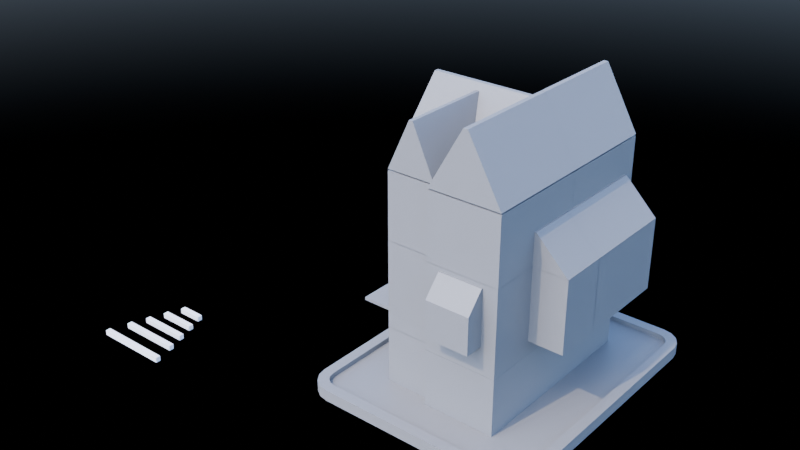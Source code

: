 # Source: 08_TimberBase.blend  (saved by Blender 4.2.66; exported with 4.5.12 LTS)
import bpy
from mathutils import Matrix  # noqa: F401  (used for matrix-valued properties, if any)

bpy.ops.wm.read_factory_settings(use_empty=True)
scene = bpy.context.scene
scene.name = 'Scene'

# ---- collections
col_modular_parts = bpy.data.collections.new('Modular Parts'); scene.collection.children.link(col_modular_parts)
col_woodenblocks = bpy.data.collections.new('WoodenBlocks'); col_modular_parts.children.link(col_woodenblocks)
col_collection = bpy.data.collections.new('Collection'); scene.collection.children.link(col_collection)

# ---- materials (node trees are filled in below, after node groups)
mat_material_004 = bpy.data.materials.new('Material.004')

# ---- material node trees
mat_material_004.use_nodes = True; mat_material_004.node_tree.nodes.clear()
_N = mat_material_004.node_tree.nodes; _L = mat_material_004.node_tree.links
n0 = _N.new('ShaderNodeBsdfPrincipled'); n0.name = 'Principled BSDF'; n0.location = (10, 300)
n0.inputs[0].default_value = (0.1838, 0.1838, 0.1838, 1.0)
n1 = _N.new('ShaderNodeOutputMaterial'); n1.name = 'Material Output'; n1.location = (300, 300)
_L.new(n0.outputs[0], n1.inputs[0])
n1.is_active_output = True

# ---- world
world_world = bpy.data.worlds.new('World'); scene.world = world_world
world_world.use_nodes = True; world_world.node_tree.nodes.clear()
_N = world_world.node_tree.nodes; _L = world_world.node_tree.links
n0 = _N.new('ShaderNodeOutputWorld'); n0.name = 'World Output'; n0.location = (300, 300)
n1 = _N.new('ShaderNodeTexSky'); n1.name = 'Sky Texture'; n1.location = (-65, 380)
n1.sun_size = 0.0
n1.sun_intensity = 0.05
n1.sun_elevation = 0.8727
n1.sun_rotation = 3.316
n1.air_density = 0.6134
n1.dust_density = 1.769
n1.ozone_density = 6.923
_L.new(n1.outputs[0], n0.inputs[0])
n0.is_active_output = True
world_world.color = (0.05088, 0.05088, 0.05088)
world_world.use_sun_shadow = False
world_world.sun_shadow_jitter_overblur = 0.0

# ---- meshes
me_cube_043 = bpy.data.meshes.new('Cube.043')
me_cube_043.from_pydata([(-1.0, -1.0, -1.0), (-1.0, -1.0, 1.0), (-1.0, 1.0, -1.0), (-1.0, 1.0, 1.0), (1.0, -1.0, -1.0), (1.0, -1.0, 1.0), (1.0, 1.0, -1.0), (1.0, 1.0, 1.0), (0.5, 1.0, -1.0), (0.0, 1.0, -1.0), (-0.5, 1.0, -1.0), (-0.5, 1.0, 1.0), (0.0, 1.0, 1.0), (0.5, 1.0, 1.0), (-0.5, -1.0, -1.0), (0.0, -1.0, -1.0), (0.5, -1.0, -1.0), (0.5, -1.0, 1.0), (0.0, -1.0, 1.0), (-0.5, -1.0, 1.0)], [], [(0, 1, 3, 2), (8, 13, 7, 6), (6, 7, 5, 4), (14, 19, 1, 0), (8, 6, 4, 16), (11, 3, 1, 19), (7, 13, 17, 5), (13, 12, 18, 17), (12, 11, 19, 18), (2, 10, 14, 0), (10, 9, 15, 14), (9, 8, 16, 15), (4, 5, 17, 16), (16, 17, 18, 15), (15, 18, 19, 14), (2, 3, 11, 10), (10, 11, 12, 9), (9, 12, 13, 8)])
_uv = me_cube_043.uv_layers.new(name='UVMap')
_uv.uv.foreach_set('vector', [0.375, 0.0, 0.625, 0.0, 0.625, 0.25, 0.375, 0.25, 0.375, 0.4375, 0.625, 0.4375, 0.625, 0.5, 0.375, 0.5, 0.375, 0.5, 0.625, 0.5, 0.625, 0.75, 0.375, 0.75, 0.375, 0.9375, 0.625, 0.9375, 0.625, 1.0, 0.375, 1.0, 0.3125, 0.5, 0.375, 0.5, 0.375, 0.75, 0.3125, 0.75, 0.8125, 0.5, 0.875, 0.5, 0.875, 0.75, 0.8125, 0.75, 0.625, 0.5, 0.6875, 0.5, 0.6875, 0.75, 0.625, 0.75, 0.6875, 0.5, 0.75, 0.5, 0.75, 0.75, 0.6875, 0.75, 0.75, 0.5, 0.8125, 0.5, 0.8125, 0.75, 0.75, 0.75, 0.125, 0.5, 0.1875, 0.5, 0.1875, 0.75, 0.125, 0.75, 0.1875, 0.5, 0.25, 0.5, 0.25, 0.75, 0.1875, 0.75, 0.25, 0.5, 0.3125, 0.5, 0.3125, 0.75, 0.25, 0.75, 0.375, 0.75, 0.625, 0.75, 0.625, 0.8125, 0.375, 0.8125, 0.375, 0.8125, 0.625, 0.8125, 0.625, 0.875, 0.375, 0.875, 0.375, 0.875, 0.625, 0.875, 0.625, 0.9375, 0.375, 0.9375, 0.375, 0.25, 0.625, 0.25, 0.625, 0.3125, 0.375, 0.3125, 0.375, 0.3125, 0.625, 0.3125, 0.625, 0.375, 0.375, 0.375, 0.375, 0.375, 0.625, 0.375, 0.625, 0.4375, 0.375, 0.4375])
me_cube_043.update()
me_cube = bpy.data.meshes.new('Cube')
me_cube.from_pydata([(-1.0, -1.0, -1.0), (-1.0, -1.0, 1.0), (-1.0, 1.0, -1.0), (-1.0, 1.0, 1.0), (1.0, -1.0, -1.0), (1.0, -1.0, 1.0), (1.0, 1.0, -1.0), (1.0, 1.0, 1.0), (0.3349, 1.0, -1.0), (-0.3317, 1.0, -1.0), (-0.3317, 1.0, 1.0), (0.3349, 1.0, 1.0), (-0.3317, -1.0, -1.0), (0.3349, -1.0, -1.0), (0.3349, -1.0, 1.0), (-0.3317, -1.0, 1.0)], [], [(0, 1, 3, 2), (8, 11, 7, 6), (6, 7, 5, 4), (12, 15, 1, 0), (8, 6, 4, 13), (10, 3, 1, 15), (7, 11, 14, 5), (11, 10, 15, 14), (2, 9, 12, 0), (9, 8, 13, 12), (4, 5, 14, 13), (13, 14, 15, 12), (2, 3, 10, 9), (9, 10, 11, 8)])
_uv = me_cube.uv_layers.new(name='UVMap')
_uv.uv.foreach_set('vector', [0.375, 0.0, 0.625, 0.0, 0.625, 0.25, 0.375, 0.25, 0.375, 0.4169, 0.625, 0.4169, 0.625, 0.5, 0.375, 0.5, 0.375, 0.5, 0.625, 0.5, 0.625, 0.75, 0.375, 0.75, 0.375, 0.9165, 0.625, 0.9165, 0.625, 1.0, 0.375, 1.0, 0.2919, 0.5, 0.375, 0.5, 0.375, 0.75, 0.2919, 0.75, 0.7915, 0.5, 0.875, 0.5, 0.875, 0.75, 0.7915, 0.75, 0.625, 0.5, 0.7081, 0.5, 0.7081, 0.75, 0.625, 0.75, 0.7081, 0.5, 0.7915, 0.5, 0.7915, 0.75, 0.7081, 0.75, 0.125, 0.5, 0.2085, 0.5, 0.2085, 0.75, 0.125, 0.75, 0.2085, 0.5, 0.2919, 0.5, 0.2919, 0.75, 0.2085, 0.75, 0.375, 0.75, 0.625, 0.75, 0.625, 0.8331, 0.375, 0.8331, 0.375, 0.8331, 0.625, 0.8331, 0.625, 0.9165, 0.375, 0.9165, 0.375, 0.25, 0.625, 0.25, 0.625, 0.3335, 0.375, 0.3335, 0.375, 0.3335, 0.625, 0.3335, 0.625, 0.4169, 0.375, 0.4169])
me_cube.update()
me_cube_045 = bpy.data.meshes.new('Cube.045')
me_cube_045.from_pydata([(-1.0, -1.0, -1.0), (-1.0, -1.0, 1.0), (-1.0, 1.0, -1.0), (-1.0, 1.0, 1.0), (1.0, -1.0, -1.0), (1.0, -1.0, 1.0), (1.0, 1.0, -1.0), (1.0, 1.0, 1.0), (0.7143, 1.0, -1.0), (0.4286, 1.0, -1.0), (0.1429, 1.0, -1.0), (-0.1429, 1.0, -1.0), (-0.4286, 1.0, -1.0), (-0.7143, 1.0, -1.0), (-0.7143, 1.0, 1.0), (-0.4286, 1.0, 1.0), (-0.1429, 1.0, 1.0), (0.1429, 1.0, 1.0), (0.4286, 1.0, 1.0), (0.7143, 1.0, 1.0), (-0.7143, -1.0, -1.0), (-0.4286, -1.0, -1.0), (-0.1429, -1.0, -1.0), (0.1429, -1.0, -1.0), (0.4286, -1.0, -1.0), (0.7143, -1.0, -1.0), (0.7143, -1.0, 1.0), (0.4286, -1.0, 1.0), (0.1429, -1.0, 1.0), (-0.1429, -1.0, 1.0), (-0.4286, -1.0, 1.0), (-0.7143, -1.0, 1.0)], [], [(0, 1, 3, 2), (8, 19, 7, 6), (6, 7, 5, 4), (20, 31, 1, 0), (8, 6, 4, 25), (14, 3, 1, 31), (7, 19, 26, 5), (19, 18, 27, 26), (18, 17, 28, 27), (17, 16, 29, 28), (16, 15, 30, 29), (15, 14, 31, 30), (2, 13, 20, 0), (13, 12, 21, 20), (12, 11, 22, 21), (11, 10, 23, 22), (10, 9, 24, 23), (9, 8, 25, 24), (4, 5, 26, 25), (25, 26, 27, 24), (24, 27, 28, 23), (23, 28, 29, 22), (22, 29, 30, 21), (21, 30, 31, 20), (2, 3, 14, 13), (13, 14, 15, 12), (12, 15, 16, 11), (11, 16, 17, 10), (10, 17, 18, 9), (9, 18, 19, 8)])
_uv = me_cube_045.uv_layers.new(name='UVMap')
_uv.uv.foreach_set('vector', [0.375, 0.0, 0.625, 0.0, 0.625, 0.25, 0.375, 0.25, 0.375, 0.4643, 0.625, 0.4643, 0.625, 0.5, 0.375, 0.5, 0.375, 0.5, 0.625, 0.5, 0.625, 0.75, 0.375, 0.75, 0.375, 0.9643, 0.625, 0.9643, 0.625, 1.0, 0.375, 1.0, 0.3393, 0.5, 0.375, 0.5, 0.375, 0.75, 0.3393, 0.75, 0.8393, 0.5, 0.875, 0.5, 0.875, 0.75, 0.8393, 0.75, 0.625, 0.5, 0.6607, 0.5, 0.6607, 0.75, 0.625, 0.75, 0.6607, 0.5, 0.6964, 0.5, 0.6964, 0.75, 0.6607, 0.75, 0.6964, 0.5, 0.7321, 0.5, 0.7321, 0.75, 0.6964, 0.75, 0.7321, 0.5, 0.7679, 0.5, 0.7679, 0.75, 0.7321, 0.75, 0.7679, 0.5, 0.8036, 0.5, 0.8036, 0.75, 0.7679, 0.75, 0.8036, 0.5, 0.8393, 0.5, 0.8393, 0.75, 0.8036, 0.75, 0.125, 0.5, 0.1607, 0.5, 0.1607, 0.75, 0.125, 0.75, 0.1607, 0.5, 0.1964, 0.5, 0.1964, 0.75, 0.1607, 0.75, 0.1964, 0.5, 0.2321, 0.5, 0.2321, 0.75, 0.1964, 0.75, 0.2321, 0.5, 0.2679, 0.5, 0.2679, 0.75, 0.2321, 0.75, 0.2679, 0.5, 0.3036, 0.5, 0.3036, 0.75, 0.2679, 0.75, 0.3036, 0.5, 0.3393, 0.5, 0.3393, 0.75, 0.3036, 0.75, 0.375, 0.75, 0.625, 0.75, 0.625, 0.7857, 0.375, 0.7857, 0.375, 0.7857, 0.625, 0.7857, 0.625, 0.8214, 0.375, 0.8214, 0.375, 0.8214, 0.625, 0.8214, 0.625, 0.8571, 0.375, 0.8571, 0.375, 0.8571, 0.625, 0.8571, 0.625, 0.8929, 0.375, 0.8929, 0.375, 0.8929, 0.625, 0.8929, 0.625, 0.9286, 0.375, 0.9286, 0.375, 0.9286, 0.625, 0.9286, 0.625, 0.9643, 0.375, 0.9643, 0.375, 0.25, 0.625, 0.25, 0.625, 0.2857, 0.375, 0.2857, 0.375, 0.2857, 0.625, 0.2857, 0.625, 0.3214, 0.375, 0.3214, 0.375, 0.3214, 0.625, 0.3214, 0.625, 0.3571, 0.375, 0.3571, 0.375, 0.3571, 0.625, 0.3571, 0.625, 0.3929, 0.375, 0.3929, 0.375, 0.3929, 0.625, 0.3929, 0.625, 0.4286, 0.375, 0.4286, 0.375, 0.4286, 0.625, 0.4286, 0.625, 0.4643, 0.375, 0.4643])
me_cube_045.update()
me_cube_044 = bpy.data.meshes.new('Cube.044')
me_cube_044.from_pydata([(-1.0, -1.0, -1.0), (-1.0, -1.0, 1.0), (-1.0, 1.0, -1.0), (-1.0, 1.0, 1.0), (1.0, -1.0, -1.0), (1.0, -1.0, 1.0), (1.0, 1.0, -1.0), (1.0, 1.0, 1.0), (0.6667, 1.0, -1.0), (0.3333, 1.0, -1.0), (-2.98e-08, 1.0, -1.0), (-0.3333, 1.0, -1.0), (-0.6667, 1.0, -1.0), (-0.6667, 1.0, 1.0), (-0.3333, 1.0, 1.0), (2.98e-08, 1.0, 1.0), (0.3333, 1.0, 1.0), (0.6667, 1.0, 1.0), (-0.6667, -1.0, -1.0), (-0.3333, -1.0, -1.0), (2.98e-08, -1.0, -1.0), (0.3333, -1.0, -1.0), (0.6667, -1.0, -1.0), (0.6667, -1.0, 1.0), (0.3333, -1.0, 1.0), (-2.98e-08, -1.0, 1.0), (-0.3333, -1.0, 1.0), (-0.6667, -1.0, 1.0)], [], [(0, 1, 3, 2), (8, 17, 7, 6), (6, 7, 5, 4), (18, 27, 1, 0), (8, 6, 4, 22), (13, 3, 1, 27), (7, 17, 23, 5), (17, 16, 24, 23), (16, 15, 25, 24), (15, 14, 26, 25), (14, 13, 27, 26), (2, 12, 18, 0), (12, 11, 19, 18), (11, 10, 20, 19), (10, 9, 21, 20), (9, 8, 22, 21), (4, 5, 23, 22), (22, 23, 24, 21), (21, 24, 25, 20), (20, 25, 26, 19), (19, 26, 27, 18), (2, 3, 13, 12), (12, 13, 14, 11), (11, 14, 15, 10), (10, 15, 16, 9), (9, 16, 17, 8)])
_uv = me_cube_044.uv_layers.new(name='UVMap')
_uv.uv.foreach_set('vector', [0.375, 0.0, 0.625, 0.0, 0.625, 0.25, 0.375, 0.25, 0.375, 0.4583, 0.625, 0.4583, 0.625, 0.5, 0.375, 0.5, 0.375, 0.5, 0.625, 0.5, 0.625, 0.75, 0.375, 0.75, 0.375, 0.9583, 0.625, 0.9583, 0.625, 1.0, 0.375, 1.0, 0.3333, 0.5, 0.375, 0.5, 0.375, 0.75, 0.3333, 0.75, 0.8333, 0.5, 0.875, 0.5, 0.875, 0.75, 0.8333, 0.75, 0.625, 0.5, 0.6667, 0.5, 0.6667, 0.75, 0.625, 0.75, 0.6667, 0.5, 0.7083, 0.5, 0.7083, 0.75, 0.6667, 0.75, 0.7083, 0.5, 0.75, 0.5, 0.75, 0.75, 0.7083, 0.75, 0.75, 0.5, 0.7917, 0.5, 0.7917, 0.75, 0.75, 0.75, 0.7917, 0.5, 0.8333, 0.5, 0.8333, 0.75, 0.7917, 0.75, 0.125, 0.5, 0.1667, 0.5, 0.1667, 0.75, 0.125, 0.75, 0.1667, 0.5, 0.2083, 0.5, 0.2083, 0.75, 0.1667, 0.75, 0.2083, 0.5, 0.25, 0.5, 0.25, 0.75, 0.2083, 0.75, 0.25, 0.5, 0.2917, 0.5, 0.2917, 0.75, 0.25, 0.75, 0.2917, 0.5, 0.3333, 0.5, 0.3333, 0.75, 0.2917, 0.75, 0.375, 0.75, 0.625, 0.75, 0.625, 0.7917, 0.375, 0.7917, 0.375, 0.7917, 0.625, 0.7917, 0.625, 0.8333, 0.375, 0.8333, 0.375, 0.8333, 0.625, 0.8333, 0.625, 0.875, 0.375, 0.875, 0.375, 0.875, 0.625, 0.875, 0.625, 0.9167, 0.375, 0.9167, 0.375, 0.9167, 0.625, 0.9167, 0.625, 0.9583, 0.375, 0.9583, 0.375, 0.25, 0.625, 0.25, 0.625, 0.2917, 0.375, 0.2917, 0.375, 0.2917, 0.625, 0.2917, 0.625, 0.3333, 0.375, 0.3333, 0.375, 0.3333, 0.625, 0.3333, 0.625, 0.375, 0.375, 0.375, 0.375, 0.375, 0.625, 0.375, 0.625, 0.4167, 0.375, 0.4167, 0.375, 0.4167, 0.625, 0.4167, 0.625, 0.4583, 0.375, 0.4583])
me_cube_044.update()
me_cube_046 = bpy.data.meshes.new('Cube.046')
me_cube_046.from_pydata([(-1.0, -1.0, -1.0), (-1.0, -1.0, 1.0), (-1.0, 1.0, -1.0), (-1.0, 1.0, 1.0), (1.0, -1.0, -1.0), (1.0, -1.0, 1.0), (1.0, 1.0, -1.0), (1.0, 1.0, 1.0), (0.8, 1.0, -1.0), (0.6, 1.0, -1.0), (0.4, 1.0, -1.0), (0.2, 1.0, -1.0), (0.0, 1.0, -1.0), (-0.2, 1.0, -1.0), (-0.4, 1.0, -1.0), (-0.6, 1.0, -1.0), (-0.8, 1.0, -1.0), (-0.8, 1.0, 1.0), (-0.6, 1.0, 1.0), (-0.4, 1.0, 1.0), (-0.2, 1.0, 1.0), (0.0, 1.0, 1.0), (0.2, 1.0, 1.0), (0.4, 1.0, 1.0), (0.6, 1.0, 1.0), (0.8, 1.0, 1.0), (-0.8, -1.0, -1.0), (-0.6, -1.0, -1.0), (-0.4, -1.0, -1.0), (-0.2, -1.0, -1.0), (0.0, -1.0, -1.0), (0.2, -1.0, -1.0), (0.4, -1.0, -1.0), (0.6, -1.0, -1.0), (0.8, -1.0, -1.0), (0.8, -1.0, 1.0), (0.6, -1.0, 1.0), (0.4, -1.0, 1.0), (0.2, -1.0, 1.0), (0.0, -1.0, 1.0), (-0.2, -1.0, 1.0), (-0.4, -1.0, 1.0), (-0.6, -1.0, 1.0), (-0.8, -1.0, 1.0)], [], [(0, 1, 3, 2), (8, 25, 7, 6), (6, 7, 5, 4), (26, 43, 1, 0), (8, 6, 4, 34), (17, 3, 1, 43), (7, 25, 35, 5), (25, 24, 36, 35), (24, 23, 37, 36), (23, 22, 38, 37), (22, 21, 39, 38), (21, 20, 40, 39), (20, 19, 41, 40), (19, 18, 42, 41), (18, 17, 43, 42), (2, 16, 26, 0), (16, 15, 27, 26), (15, 14, 28, 27), (14, 13, 29, 28), (13, 12, 30, 29), (12, 11, 31, 30), (11, 10, 32, 31), (10, 9, 33, 32), (9, 8, 34, 33), (4, 5, 35, 34), (34, 35, 36, 33), (33, 36, 37, 32), (32, 37, 38, 31), (31, 38, 39, 30), (30, 39, 40, 29), (29, 40, 41, 28), (28, 41, 42, 27), (27, 42, 43, 26), (2, 3, 17, 16), (16, 17, 18, 15), (15, 18, 19, 14), (14, 19, 20, 13), (13, 20, 21, 12), (12, 21, 22, 11), (11, 22, 23, 10), (10, 23, 24, 9), (9, 24, 25, 8)])
_uv = me_cube_046.uv_layers.new(name='UVMap')
_uv.uv.foreach_set('vector', [0.375, 0.0, 0.625, 0.0, 0.625, 0.25, 0.375, 0.25, 0.375, 0.475, 0.625, 0.475, 0.625, 0.5, 0.375, 0.5, 0.375, 0.5, 0.625, 0.5, 0.625, 0.75, 0.375, 0.75, 0.375, 0.975, 0.625, 0.975, 0.625, 1.0, 0.375, 1.0, 0.35, 0.5, 0.375, 0.5, 0.375, 0.75, 0.35, 0.75, 0.85, 0.5, 0.875, 0.5, 0.875, 0.75, 0.85, 0.75, 0.625, 0.5, 0.65, 0.5, 0.65, 0.75, 0.625, 0.75, 0.65, 0.5, 0.675, 0.5, 0.675, 0.75, 0.65, 0.75, 0.675, 0.5, 0.7, 0.5, 0.7, 0.75, 0.675, 0.75, 0.7, 0.5, 0.725, 0.5, 0.725, 0.75, 0.7, 0.75, 0.725, 0.5, 0.75, 0.5, 0.75, 0.75, 0.725, 0.75, 0.75, 0.5, 0.775, 0.5, 0.775, 0.75, 0.75, 0.75, 0.775, 0.5, 0.8, 0.5, 0.8, 0.75, 0.775, 0.75, 0.8, 0.5, 0.825, 0.5, 0.825, 0.75, 0.8, 0.75, 0.825, 0.5, 0.85, 0.5, 0.85, 0.75, 0.825, 0.75, 0.125, 0.5, 0.15, 0.5, 0.15, 0.75, 0.125, 0.75, 0.15, 0.5, 0.175, 0.5, 0.175, 0.75, 0.15, 0.75, 0.175, 0.5, 0.2, 0.5, 0.2, 0.75, 0.175, 0.75, 0.2, 0.5, 0.225, 0.5, 0.225, 0.75, 0.2, 0.75, 0.225, 0.5, 0.25, 0.5, 0.25, 0.75, 0.225, 0.75, 0.25, 0.5, 0.275, 0.5, 0.275, 0.75, 0.25, 0.75, 0.275, 0.5, 0.3, 0.5, 0.3, 0.75, 0.275, 0.75, 0.3, 0.5, 0.325, 0.5, 0.325, 0.75, 0.3, 0.75, 0.325, 0.5, 0.35, 0.5, 0.35, 0.75, 0.325, 0.75, 0.375, 0.75, 0.625, 0.75, 0.625, 0.775, 0.375, 0.775, 0.375, 0.775, 0.625, 0.775, 0.625, 0.8, 0.375, 0.8, 0.375, 0.8, 0.625, 0.8, 0.625, 0.825, 0.375, 0.825, 0.375, 0.825, 0.625, 0.825, 0.625, 0.85, 0.375, 0.85, 0.375, 0.85, 0.625, 0.85, 0.625, 0.875, 0.375, 0.875, 0.375, 0.875, 0.625, 0.875, 0.625, 0.9, 0.375, 0.9, 0.375, 0.9, 0.625, 0.9, 0.625, 0.925, 0.375, 0.925, 0.375, 0.925, 0.625, 0.925, 0.625, 0.95, 0.375, 0.95, 0.375, 0.95, 0.625, 0.95, 0.625, 0.975, 0.375, 0.975, 0.375, 0.25, 0.625, 0.25, 0.625, 0.275, 0.375, 0.275, 0.375, 0.275, 0.625, 0.275, 0.625, 0.3, 0.375, 0.3, 0.375, 0.3, 0.625, 0.3, 0.625, 0.325, 0.375, 0.325, 0.375, 0.325, 0.625, 0.325, 0.625, 0.35, 0.375, 0.35, 0.375, 0.35, 0.625, 0.35, 0.625, 0.375, 0.375, 0.375, 0.375, 0.375, 0.625, 0.375, 0.625, 0.4, 0.375, 0.4, 0.375, 0.4, 0.625, 0.4, 0.625, 0.425, 0.375, 0.425, 0.375, 0.425, 0.625, 0.425, 0.625, 0.45, 0.375, 0.45, 0.375, 0.45, 0.625, 0.45, 0.625, 0.475, 0.375, 0.475])
me_cube_046.update()
me_cube_001 = bpy.data.meshes.new('Cube.001')
me_cube_001.from_pydata([(-1.0, -1.0, -1.195), (-1.0, -1.0, 1.195), (-1.0, 1.0, -1.195), (-1.0, 1.0, 1.195), (1.0, -1.0, -1.195), (1.0, -1.0, 1.195), (1.0, 1.0, -1.195), (1.0, 1.0, 1.195)], [], [(0, 1, 3, 2), (2, 3, 7, 6), (6, 7, 5, 4), (4, 5, 1, 0), (2, 6, 4, 0), (7, 3, 1, 5)])
_uv = me_cube_001.uv_layers.new(name='UVMap')
_uv.uv.foreach_set('vector', [0.375, 0.0, 0.625, 0.0, 0.625, 0.25, 0.375, 0.25, 0.375, 0.25, 0.625, 0.25, 0.625, 0.5, 0.375, 0.5, 0.375, 0.5, 0.625, 0.5, 0.625, 0.75, 0.375, 0.75, 0.375, 0.75, 0.625, 0.75, 0.625, 1.0, 0.375, 1.0, 0.125, 0.5, 0.375, 0.5, 0.375, 0.75, 0.125, 0.75, 0.625, 0.5, 0.875, 0.5, 0.875, 0.75, 0.625, 0.75])
me_cube_001.materials.append(mat_material_004)
me_cube_001.update()
me_cube_002 = bpy.data.meshes.new('Cube.002')
me_cube_002.from_pydata([(-1.495, -1.0, -1.193), (-1.495, -1.0, 1.193), (-1.495, 1.0, -1.193), (-1.495, 1.0, 1.193), (1.495, -1.0, -1.193), (1.495, -1.0, 1.193), (1.495, 1.0, -1.193), (1.495, 1.0, 1.193)], [], [(0, 1, 3, 2), (2, 3, 7, 6), (6, 7, 5, 4), (4, 5, 1, 0), (2, 6, 4, 0), (1, 5, 7, 3)])
_uv = me_cube_002.uv_layers.new(name='UVMap')
_uv.uv.foreach_set('vector', [0.375, 0.0, 0.625, 0.0, 0.625, 0.25, 0.375, 0.25, 0.375, 0.25, 0.625, 0.25, 0.625, 0.5, 0.375, 0.5, 0.375, 0.5, 0.625, 0.5, 0.625, 0.75, 0.375, 0.75, 0.375, 0.75, 0.625, 0.75, 0.625, 1.0, 0.375, 1.0, 0.125, 0.5, 0.375, 0.5, 0.375, 0.75, 0.125, 0.75, 0.625, 1.0, 0.625, 0.75, 0.625, 0.5, 0.625, 0.25])
me_cube_002.materials.append(mat_material_004)
me_cube_002.update()
me_cube_003 = bpy.data.meshes.new('Cube.003')
me_cube_003.from_pydata([(-1.495, -1.0, -1.187), (-1.495, -1.0, 1.196), (-1.495, 1.0, -1.197), (-1.495, 1.0, 1.189), (1.495, -1.0, -1.187), (1.495, -1.0, 1.196), (1.495, 1.0, -1.197), (1.495, 1.0, 1.189)], [], [(0, 1, 3, 2), (2, 3, 7, 6), (6, 7, 5, 4), (1, 5, 7, 3), (2, 6, 4, 0), (0, 4, 5, 1)])
_uv = me_cube_003.uv_layers.new(name='UVMap')
_uv.uv.foreach_set('vector', [0.375, 0.0, 0.625, 0.0, 0.625, 0.25, 0.375, 0.25, 0.375, 0.25, 0.625, 0.25, 0.625, 0.5, 0.375, 0.5, 0.375, 0.5, 0.625, 0.5, 0.625, 0.75, 0.375, 0.75, 0.625, 0.0, 0.625, 0.75, 0.625, 0.5, 0.625, 0.25, 0.125, 0.5, 0.375, 0.5, 0.375, 0.75, 0.125, 0.75, 0.125, 0.75, 0.375, 0.75, 0.625, 0.75, 0.625, 0.0])
me_cube_003.materials.append(mat_material_004)
me_cube_003.update()
me_cube_004 = bpy.data.meshes.new('Cube.004')
me_cube_004.from_pydata([(-1.495, -1.0, -1.192), (-1.495, -1.0, 1.197), (-1.495, 1.0, -1.194), (-1.495, 1.0, 1.197), (1.495, -1.0, -1.192), (1.495, -1.0, 1.189), (1.495, 1.0, -1.194), (1.495, 1.0, 1.189)], [], [(0, 1, 3, 2), (2, 3, 7, 6), (6, 7, 5, 4), (2, 6, 4, 0), (1, 5, 7, 3), (0, 4, 5, 1)])
_uv = me_cube_004.uv_layers.new(name='UVMap')
_uv.uv.foreach_set('vector', [0.375, 0.0, 0.625, 0.0, 0.625, 0.25, 0.375, 0.25, 0.375, 0.25, 0.625, 0.25, 0.625, 0.5, 0.375, 0.5, 0.375, 0.5, 0.625, 0.5, 0.625, 0.75, 0.375, 0.75, 0.125, 0.5, 0.375, 0.5, 0.375, 0.75, 0.125, 0.75, 0.625, 0.0, 0.625, 0.75, 0.625, 0.5, 0.625, 0.25, 0.125, 0.75, 0.375, 0.75, 0.625, 0.75, 0.625, 0.0])
me_cube_004.materials.append(mat_material_004)
me_cube_004.update()
me_cube_005 = bpy.data.meshes.new('Cube.005')
me_cube_005.from_pydata([(-1.495, -1.0, -1.193), (-1.495, -1.0, 1.197), (-1.495, 1.0, -1.193), (-1.495, 1.0, 1.197), (1.495, -1.0, -1.193), (1.495, -1.0, 1.19), (1.495, 1.0, -1.193), (1.495, 1.0, 1.19)], [], [(0, 1, 3, 2), (2, 3, 7, 6), (6, 7, 5, 4), (4, 5, 1, 0), (2, 6, 4, 0), (1, 5, 7, 3)])
_uv = me_cube_005.uv_layers.new(name='UVMap')
_uv.uv.foreach_set('vector', [0.375, 0.0, 0.625, 0.0, 0.625, 0.25, 0.375, 0.25, 0.375, 0.25, 0.625, 0.25, 0.625, 0.5, 0.375, 0.5, 0.375, 0.5, 0.625, 0.5, 0.625, 0.75, 0.375, 0.75, 0.375, 0.75, 0.625, 0.75, 0.625, 1.0, 0.375, 1.0, 0.125, 0.5, 0.375, 0.5, 0.375, 0.75, 0.125, 0.75, 0.625, 1.0, 0.625, 0.75, 0.625, 0.5, 0.625, 0.25])
me_cube_005.materials.append(mat_material_004)
me_cube_005.update()
me_cube_006 = bpy.data.meshes.new('Cube.006')
me_cube_006.from_pydata([(-1.993, -1.0, -0.8967), (-1.993, -1.0, 1.486), (-1.993, 1.0, -0.8956), (-1.993, 1.0, 1.486), (0.9965, -1.0, -0.8967), (0.9965, 1.0, -0.8967), (0.9965, -1.0, -0.8897), (0.9965, -1.0, 1.493), (0.9965, 1.0, -0.8897), (0.9965, 1.0, 1.493), (0.9965, 1.0, -0.2975), (0.9965, -1.0, -0.2975)], [(6, 11), (8, 10)], [(0, 1, 3, 2), (2, 3, 9, 8), (0, 6, 7, 1), (2, 5, 4, 0), (1, 7, 9, 3), (8, 9, 7, 6)])
_uv = me_cube_006.uv_layers.new(name='UVMap')
_uv.uv.foreach_set('vector', [0.375, 0.0, 0.625, 0.0, 0.625, 0.25, 0.375, 0.25, 0.375, 0.25, 0.625, 0.25, 0.0, 0.0, 0.0, 0.0, 0.375, 0.0, 0.0, 0.0, 0.0, 0.0, 0.625, 0.0, 0.125, 0.5, 0.375, 0.5, 0.375, 0.75, 0.125, 0.75, 0.625, 0.0, 0.0, 0.0, 0.0, 0.0, 0.625, 0.25, 0.0, 0.0, 0.0, 0.0, 0.0, 0.0, 0.0, 0.0])
me_cube_006.materials.append(mat_material_004)
me_cube_006.update()
me_cube_007 = bpy.data.meshes.new('Cube.007')
me_cube_007.from_pydata([(-1.198, -0.8, -1.019), (-1.198, -0.8, 1.374), (-1.198, 1.2, -1.009), (-1.198, 1.2, 1.374), (1.797, -0.8, -1.019), (1.797, -0.8, 1.374), (1.797, 1.2, -1.019), (1.797, 1.2, 1.374), (-1.198, -0.8, -1.012), (-1.198, -0.8, -0.4195)], [(9, 8)], [(0, 1, 3, 2), (2, 3, 7, 6), (4, 5, 1, 0), (2, 6, 4, 0), (6, 7, 5, 4), (1, 5, 7, 3)])
_uv = me_cube_007.uv_layers.new(name='UVMap')
_uv.uv.foreach_set('vector', [0.375, 0.0, 0.625, 0.0, 0.625, 0.25, 0.375, 0.25, 0.375, 0.25, 0.625, 0.25, 0.625, 0.5, 0.375, 0.5, 0.375, 0.75, 0.625, 0.75, 0.625, 1.0, 0.375, 1.0, 0.125, 0.5, 0.375, 0.5, 0.375, 0.75, 0.125, 0.75, 0.375, 0.5, 0.625, 0.5, 0.625, 0.75, 0.375, 0.75, 0.625, 1.0, 0.625, 0.75, 0.625, 0.5, 0.625, 0.25])
me_cube_007.materials.append(mat_material_004)
me_cube_007.update()
me_cube_008 = bpy.data.meshes.new('Cube.008')
me_cube_008.from_pydata([(-1.0, -1.0, -0.3063), (-1.0, -1.0, 0.3063), (-1.0, 1.0, -0.3063), (-1.0, 1.0, 0.3063), (1.0, -1.0, -0.3063), (1.0, -1.0, 0.3063), (1.0, 1.0, -0.3063), (1.0, 1.0, 0.3063)], [], [(0, 1, 3, 2), (2, 3, 7, 6), (6, 7, 5, 4), (4, 5, 1, 0), (2, 6, 4, 0), (7, 3, 1, 5)])
_uv = me_cube_008.uv_layers.new(name='UVMap')
_uv.uv.foreach_set('vector', [0.375, 0.0, 0.625, 0.0, 0.625, 0.25, 0.375, 0.25, 0.375, 0.25, 0.625, 0.25, 0.625, 0.5, 0.375, 0.5, 0.375, 0.5, 0.625, 0.5, 0.625, 0.75, 0.375, 0.75, 0.375, 0.75, 0.625, 0.75, 0.625, 1.0, 0.375, 1.0, 0.125, 0.5, 0.375, 0.5, 0.375, 0.75, 0.125, 0.75, 0.625, 0.5, 0.875, 0.5, 0.875, 0.75, 0.625, 0.75])
me_cube_008.materials.append(mat_material_004)
me_cube_008.update()
me_cube_009 = bpy.data.meshes.new('Cube.009')
me_cube_009.from_pydata([(-1.495, -1.0, -0.2961), (-1.495, 1.0, -0.2961), (1.495, -1.0, -0.2961), (1.495, 1.0, -0.2961), (-1.495, -1.0, 0.2961), (-1.495, 1.0, 0.2961), (1.495, 1.0, 0.2961), (1.495, -1.0, 0.2961)], [], [(2, 3, 6, 7), (3, 2, 0, 1), (6, 5, 4, 7), (3, 1, 5, 6), (0, 2, 7, 4), (1, 0, 4, 5)])
_uv = me_cube_009.uv_layers.new(name='UVMap')
_uv.uv.foreach_set('vector', [0.625, 0.75, 0.625, 0.5, 0.625, 0.5, 0.625, 0.75, 0.625, 0.5, 0.625, 0.75, 0.875, 0.75, 0.875, 0.5, 0.625, 0.5, 0.875, 0.5, 0.875, 0.75, 0.625, 0.75, 0.625, 0.5, 0.875, 0.5, 0.875, 0.5, 0.625, 0.5, 0.875, 0.75, 0.625, 0.75, 0.625, 0.75, 0.875, 0.75, 0.875, 0.5, 0.875, 0.75, 0.875, 0.75, 0.875, 0.5])
me_cube_009.materials.append(mat_material_004)
me_cube_009.update()
me_cube_010 = bpy.data.meshes.new('Cube.010')
me_cube_010.from_pydata([(-1.495, -1.0, -0.2021), (-1.495, 1.0, -0.2021), (1.495, -1.0, -0.2021), (1.495, 1.0, -0.2021), (-1.495, -1.0, -0.1951), (-1.495, 1.0, -0.1951), (1.495, -1.0, -0.1951), (1.495, 1.0, -0.1951), (-1.495, -1.0, 0.3971), (-1.495, 1.0, 0.3971), (1.495, 1.0, 0.3971), (1.495, -1.0, 0.3971)], [], [(3, 1, 0, 2), (7, 6, 4, 5), (10, 9, 8, 11), (5, 4, 8, 9), (4, 6, 11, 8), (7, 5, 9, 10), (6, 7, 10, 11)])
_uv = me_cube_010.uv_layers.new(name='UVMap')
_uv.uv.foreach_set('vector', [0.625, 0.5, 0.875, 0.5, 0.875, 0.75, 0.625, 0.75, 0.625, 0.5, 0.625, 0.75, 0.875, 0.75, 0.875, 0.5, 0.625, 0.5, 0.875, 0.5, 0.875, 0.75, 0.625, 0.75, 0.875, 0.5, 0.875, 0.75, 0.875, 0.75, 0.875, 0.5, 0.875, 0.75, 0.625, 0.75, 0.625, 0.75, 0.875, 0.75, 0.625, 0.5, 0.875, 0.5, 0.875, 0.5, 0.625, 0.5, 0.625, 0.75, 0.625, 0.5, 0.625, 0.5, 0.625, 0.75])
me_cube_010.materials.append(mat_material_004)
me_cube_010.update()
me_cube_011 = bpy.data.meshes.new('Cube.011')
me_cube_011.from_pydata([(-1.495, -1.0, -0.2924), (-1.495, 1.0, -0.2997), (1.495, -1.0, -0.2924), (1.495, 1.0, -0.2997), (-1.495, -1.0, 0.2997), (-1.495, 1.0, 0.2924), (1.495, 1.0, 0.2924), (1.495, -1.0, 0.2997)], [], [(0, 2, 7, 4), (3, 2, 0, 1), (6, 5, 4, 7), (2, 3, 6, 7), (1, 0, 4, 5), (3, 1, 5, 6)])
_uv = me_cube_011.uv_layers.new(name='UVMap')
_uv.uv.foreach_set('vector', [0.875, 0.75, 0.625, 0.75, 0.625, 0.75, 0.875, 0.75, 0.625, 0.5, 0.625, 0.75, 0.875, 0.75, 0.875, 0.5, 0.625, 0.5, 0.875, 0.5, 0.875, 0.75, 0.625, 0.75, 0.625, 0.75, 0.625, 0.5, 0.625, 0.5, 0.625, 0.75, 0.875, 0.5, 0.875, 0.75, 0.875, 0.75, 0.875, 0.5, 0.625, 0.5, 0.875, 0.5, 0.875, 0.5, 0.625, 0.5])
me_cube_011.materials.append(mat_material_004)
me_cube_011.update()
me_cube_012 = bpy.data.meshes.new('Cube.012')
me_cube_012.from_pydata([(-1.495, -1.0, -0.2924), (-1.495, 1.0, -0.2924), (1.495, -1.0, -0.2997), (1.495, 1.0, -0.2997), (-1.495, -1.0, 0.2997), (-1.495, 1.0, 0.2997), (1.495, 1.0, 0.2924), (1.495, -1.0, 0.2924)], [], [(0, 2, 7, 4), (3, 2, 0, 1), (6, 5, 4, 7), (1, 0, 4, 5), (3, 1, 5, 6), (2, 3, 6, 7)])
_uv = me_cube_012.uv_layers.new(name='UVMap')
_uv.uv.foreach_set('vector', [0.875, 0.75, 0.625, 0.75, 0.625, 0.75, 0.875, 0.75, 0.625, 0.5, 0.625, 0.75, 0.875, 0.75, 0.875, 0.5, 0.625, 0.5, 0.875, 0.5, 0.875, 0.75, 0.625, 0.75, 0.875, 0.5, 0.875, 0.75, 0.875, 0.75, 0.875, 0.5, 0.625, 0.5, 0.875, 0.5, 0.875, 0.5, 0.625, 0.5, 0.625, 0.75, 0.625, 0.5, 0.625, 0.5, 0.625, 0.75])
me_cube_012.materials.append(mat_material_004)
me_cube_012.update()
me_cube_013 = bpy.data.meshes.new('Cube.013')
me_cube_013.from_pydata([(-1.495, -1.0, -0.1984), (-1.495, 1.0, -0.1984), (1.495, -1.0, -0.2057), (1.495, 1.0, -0.2057), (-1.495, -1.0, -0.1914), (-1.495, 1.0, -0.1914), (1.495, -1.0, -0.1987), (1.495, 1.0, -0.1987), (-1.495, -1.0, 0.4008), (-1.495, 1.0, 0.4008), (1.495, 1.0, 0.3935), (1.495, -1.0, 0.3935)], [], [(3, 1, 0, 2), (7, 6, 4, 5), (10, 9, 8, 11), (4, 6, 11, 8), (7, 5, 9, 10), (6, 7, 10, 11), (5, 4, 8, 9)])
_uv = me_cube_013.uv_layers.new(name='UVMap')
_uv.uv.foreach_set('vector', [0.625, 0.5, 0.875, 0.5, 0.875, 0.75, 0.625, 0.75, 0.625, 0.5, 0.625, 0.75, 0.875, 0.75, 0.875, 0.5, 0.625, 0.5, 0.875, 0.5, 0.875, 0.75, 0.625, 0.75, 0.875, 0.75, 0.625, 0.75, 0.625, 0.75, 0.875, 0.75, 0.625, 0.5, 0.875, 0.5, 0.875, 0.5, 0.625, 0.5, 0.625, 0.75, 0.625, 0.5, 0.625, 0.5, 0.625, 0.75, 0.875, 0.5, 0.875, 0.75, 0.875, 0.75, 0.875, 0.5])
me_cube_013.materials.append(mat_material_004)
me_cube_013.update()
me_cube_014 = bpy.data.meshes.new('Cube.014')
me_cube_014.from_pydata([(-1.497, -1.0, -0.2961), (-1.497, 1.0, -0.2961), (1.497, -1.0, -0.2961), (1.497, 1.0, -0.2961), (-1.497, -1.0, 0.2961), (-1.497, 1.0, 0.2961), (1.497, 1.0, 0.2961), (1.497, -1.0, 0.2961)], [], [(7, 4, 0, 2), (3, 2, 0, 1), (6, 5, 4, 7), (1, 0, 4, 5), (3, 1, 5, 6), (7, 2, 3, 6)])
_uv = me_cube_014.uv_layers.new(name='UVMap')
_uv.uv.foreach_set('vector', [0.625, 0.75, 0.875, 0.75, 0.875, 0.75, 0.625, 0.75, 0.625, 0.5, 0.625, 0.75, 0.875, 0.75, 0.875, 0.5, 0.625, 0.5, 0.875, 0.5, 0.875, 0.75, 0.625, 0.75, 0.875, 0.5, 0.875, 0.75, 0.875, 0.75, 0.875, 0.5, 0.625, 0.5, 0.875, 0.5, 0.875, 0.5, 0.625, 0.5, 0.625, 0.75, 0.625, 0.75, 0.625, 0.5, 0.625, 0.5])
me_cube_014.materials.append(mat_material_004)
me_cube_014.update()
me_cube_015 = bpy.data.meshes.new('Cube.015')
me_cube_015.from_pydata([(-1.0, -1.0, -1.496), (-1.0, -1.0, 1.496), (-1.0, 1.0, -1.496), (-1.0, 1.0, 1.496), (1.0, -1.0, -1.496), (1.0, -1.0, 1.496), (1.0, 1.0, -1.496), (1.0, 1.0, 1.496)], [], [(0, 1, 3, 2), (2, 3, 7, 6), (6, 7, 5, 4), (4, 5, 1, 0), (2, 6, 4, 0), (7, 3, 1, 5)])
_uv = me_cube_015.uv_layers.new(name='UVMap')
_uv.uv.foreach_set('vector', [0.375, 0.0, 0.625, 0.0, 0.625, 0.25, 0.375, 0.25, 0.375, 0.25, 0.625, 0.25, 0.625, 0.5, 0.375, 0.5, 0.375, 0.5, 0.625, 0.5, 0.625, 0.75, 0.375, 0.75, 0.375, 0.75, 0.625, 0.75, 0.625, 1.0, 0.375, 1.0, 0.125, 0.5, 0.375, 0.5, 0.375, 0.75, 0.125, 0.75, 0.625, 0.5, 0.875, 0.5, 0.875, 0.75, 0.625, 0.75])
me_cube_015.materials.append(mat_material_004)
me_cube_015.update()
me_cube_016 = bpy.data.meshes.new('Cube.016')
me_cube_016.from_pydata([(-1.495, -1.179, -1.494), (-1.495, -1.179, 1.494), (-1.495, 1.179, -1.494), (-1.495, 1.179, 1.494), (1.495, -1.179, -1.494), (1.495, -1.179, 1.494), (1.495, 1.179, -1.494), (1.495, 1.179, 1.494)], [], [(0, 1, 3, 2), (2, 3, 7, 6), (6, 7, 5, 4), (4, 5, 1, 0), (2, 6, 4, 0), (1, 5, 7, 3)])
_uv = me_cube_016.uv_layers.new(name='UVMap')
_uv.uv.foreach_set('vector', [0.375, 0.0, 0.625, 0.0, 0.625, 0.25, 0.375, 0.25, 0.375, 0.25, 0.625, 0.25, 0.625, 0.5, 0.375, 0.5, 0.375, 0.5, 0.625, 0.5, 0.625, 0.75, 0.375, 0.75, 0.375, 0.75, 0.625, 0.75, 0.625, 1.0, 0.375, 1.0, 0.125, 0.5, 0.375, 0.5, 0.375, 0.75, 0.125, 0.75, 0.625, 1.0, 0.625, 0.75, 0.625, 0.5, 0.625, 0.25])
me_cube_016.materials.append(mat_material_004)
me_cube_016.update()
me_cube_017 = bpy.data.meshes.new('Cube.017')
me_cube_017.from_pydata([(-1.495, -1.0, -1.494), (-1.495, -1.0, 1.494), (-1.495, 1.0, -1.494), (-1.495, 1.0, 1.494), (1.495, -1.0, -1.494), (1.495, -1.0, 1.494), (1.495, 1.0, -1.494), (1.495, 1.0, 1.494)], [], [(0, 1, 3, 2), (2, 3, 7, 6), (6, 7, 5, 4), (4, 5, 1, 0), (2, 6, 4, 0), (1, 5, 7, 3)])
_uv = me_cube_017.uv_layers.new(name='UVMap')
_uv.uv.foreach_set('vector', [0.375, 0.0, 0.625, 0.0, 0.625, 0.25, 0.375, 0.25, 0.375, 0.25, 0.625, 0.25, 0.625, 0.5, 0.375, 0.5, 0.375, 0.5, 0.625, 0.5, 0.625, 0.75, 0.375, 0.75, 0.375, 0.75, 0.625, 0.75, 0.625, 1.0, 0.375, 1.0, 0.125, 0.5, 0.375, 0.5, 0.375, 0.75, 0.125, 0.75, 0.625, 1.0, 0.625, 0.75, 0.625, 0.5, 0.625, 0.25])
me_cube_017.materials.append(mat_material_004)
me_cube_017.update()
me_cube_018 = bpy.data.meshes.new('Cube.018')
me_cube_018.from_pydata([(-1.495, -1.0, -1.494), (-1.495, -1.0, 1.494), (-1.495, 1.0, -1.494), (-1.495, 1.0, 1.494), (1.495, -1.0, -1.494), (1.495, -1.0, 1.494), (1.495, 1.0, -1.494), (1.495, 1.0, 1.494)], [], [(0, 1, 3, 2), (2, 3, 7, 6), (6, 7, 5, 4), (4, 5, 1, 0), (2, 6, 4, 0), (1, 5, 7, 3)])
_uv = me_cube_018.uv_layers.new(name='UVMap')
_uv.uv.foreach_set('vector', [0.375, 0.0, 0.625, 0.0, 0.625, 0.25, 0.375, 0.25, 0.375, 0.25, 0.625, 0.25, 0.625, 0.5, 0.375, 0.5, 0.375, 0.5, 0.625, 0.5, 0.625, 0.75, 0.375, 0.75, 0.375, 0.75, 0.625, 0.75, 0.625, 1.0, 0.375, 1.0, 0.125, 0.5, 0.375, 0.5, 0.375, 0.75, 0.125, 0.75, 0.625, 1.0, 0.625, 0.75, 0.625, 0.5, 0.625, 0.25])
me_cube_018.materials.append(mat_material_004)
me_cube_018.update()
me_cube_019 = bpy.data.meshes.new('Cube.019')
me_cube_019.from_pydata([(0.2578, -0.8305, -1.494), (0.2578, -0.8305, 1.494), (0.2578, 0.8305, -1.494), (0.2578, 0.8305, 1.494), (-0.2578, 0.8305, -1.494), (-0.2578, 0.8305, 1.494), (-0.2578, -0.8305, -1.494), (-0.2578, -0.8305, 1.494)], [], [(4, 5, 3, 2), (2, 3, 1, 0), (4, 2, 0, 6), (7, 1, 3, 5), (0, 1, 7, 6), (5, 4, 6, 7)])
_uv = me_cube_019.uv_layers.new(name='UVMap')
_uv.uv.foreach_set('vector', [0.375, 0.4569, 0.625, 0.4569, 0.625, 0.5, 0.375, 0.5, 0.375, 0.5, 0.625, 0.5, 0.625, 0.75, 0.375, 0.75, 0.3319, 0.5, 0.375, 0.5, 0.375, 0.75, 0.3319, 0.75, 0.625, 0.7931, 0.625, 0.75, 0.625, 0.5, 0.625, 0.4569, 0.375, 0.75, 0.625, 0.75, 0.625, 0.7931, 0.375, 0.7931, 0.625, 0.4569, 0.375, 0.4569, 0.3319, 0.75, 0.625, 0.7931])
me_cube_019.materials.append(mat_material_004)
me_cube_019.update()
me_cube_020 = bpy.data.meshes.new('Cube.020')
me_cube_020.from_pydata([(0.7537, -1.0, -1.494), (0.7537, -1.0, 1.494), (0.7537, 1.0, -1.494), (0.7537, 1.0, 1.494), (-0.7506, 1.0, -1.494), (-0.7506, 1.0, 1.494), (-0.7569, -1.0, -1.494), (-0.7569, -1.0, 1.494)], [], [(4, 5, 3, 2), (2, 3, 1, 0), (4, 2, 0, 6), (7, 1, 3, 5), (0, 1, 7, 6), (5, 4, 6, 7)])
_uv = me_cube_020.uv_layers.new(name='UVMap')
_uv.uv.foreach_set('vector', [0.375, 0.4569, 0.625, 0.4569, 0.625, 0.5, 0.375, 0.5, 0.375, 0.5, 0.625, 0.5, 0.625, 0.75, 0.375, 0.75, 0.3319, 0.5, 0.375, 0.5, 0.375, 0.75, 0.3319, 0.75, 0.625, 0.7931, 0.625, 0.75, 0.625, 0.5, 0.625, 0.4569, 0.375, 0.75, 0.625, 0.75, 0.625, 0.7931, 0.375, 0.7931, 0.625, 0.4569, 0.375, 0.4569, 0.3319, 0.75, 0.625, 0.7931])
me_cube_020.materials.append(mat_material_004)
me_cube_020.update()
me_cube_021 = bpy.data.meshes.new('Cube.021')
me_cube_021.from_pydata([(0.7522, -1.0, -1.494), (0.7522, -1.0, 1.494), (0.7522, 1.0, -1.494), (0.7522, 1.0, 1.494), (-0.7522, 1.0, -1.494), (-0.7522, 1.0, 1.494), (-0.7522, -1.0, -1.494), (-0.7522, -1.0, 1.494)], [], [(4, 5, 3, 2), (2, 3, 1, 0), (4, 2, 0, 6), (7, 1, 3, 5), (0, 1, 7, 6), (5, 4, 6, 7)])
_uv = me_cube_021.uv_layers.new(name='UVMap')
_uv.uv.foreach_set('vector', [0.375, 0.4569, 0.625, 0.4569, 0.625, 0.5, 0.375, 0.5, 0.375, 0.5, 0.625, 0.5, 0.625, 0.75, 0.375, 0.75, 0.3319, 0.5, 0.375, 0.5, 0.375, 0.75, 0.3319, 0.75, 0.625, 0.7931, 0.625, 0.75, 0.625, 0.5, 0.625, 0.4569, 0.375, 0.75, 0.625, 0.75, 0.625, 0.7931, 0.375, 0.7931, 0.625, 0.4569, 0.375, 0.4569, 0.3319, 0.75, 0.625, 0.7931])
me_cube_021.materials.append(mat_material_004)
me_cube_021.update()
me_cube_022 = bpy.data.meshes.new('Cube.022')
me_cube_022.from_pydata([(0.7522, -1.0, -1.494), (0.7522, -1.0, 1.494), (0.7522, 1.0, -1.494), (0.7522, 1.0, 1.494), (-0.7522, 1.0, -1.494), (-0.7522, 1.0, 1.494), (-0.7522, -1.0, -1.494), (-0.7522, -1.0, 1.494)], [], [(4, 5, 3, 2), (2, 3, 1, 0), (4, 2, 0, 6), (7, 1, 3, 5), (0, 1, 7, 6), (5, 4, 6, 7)])
_uv = me_cube_022.uv_layers.new(name='UVMap')
_uv.uv.foreach_set('vector', [0.375, 0.4569, 0.625, 0.4569, 0.625, 0.5, 0.375, 0.5, 0.375, 0.5, 0.625, 0.5, 0.625, 0.75, 0.375, 0.75, 0.3319, 0.5, 0.375, 0.5, 0.375, 0.75, 0.3319, 0.75, 0.625, 0.7931, 0.625, 0.75, 0.625, 0.5, 0.625, 0.4569, 0.375, 0.75, 0.625, 0.75, 0.625, 0.7931, 0.375, 0.7931, 0.625, 0.4569, 0.375, 0.4569, 0.3319, 0.75, 0.625, 0.7931])
me_cube_022.materials.append(mat_material_004)
me_cube_022.update()
me_cube_023 = bpy.data.meshes.new('Cube.023')
me_cube_023.from_pydata([(-0.9985, -1.0, -1.494), (-0.9985, -1.0, 1.494), (-0.9985, 1.0, -1.494), (-0.9985, 1.0, 1.494), (0.9985, -1.0, -1.494), (0.9985, -1.0, 1.494), (0.9985, 1.0, -1.494), (0.9985, 1.0, 1.494)], [], [(0, 1, 3, 2), (2, 3, 7, 6), (6, 7, 5, 4), (4, 5, 1, 0), (2, 6, 4, 0), (1, 5, 7, 3)])
_uv = me_cube_023.uv_layers.new(name='UVMap')
_uv.uv.foreach_set('vector', [0.375, 0.0, 0.625, 0.0, 0.625, 0.25, 0.375, 0.25, 0.375, 0.25, 0.625, 0.25, 0.625, 0.5, 0.375, 0.5, 0.375, 0.5, 0.625, 0.5, 0.625, 0.75, 0.375, 0.75, 0.375, 0.75, 0.625, 0.75, 0.625, 1.0, 0.375, 1.0, 0.125, 0.5, 0.375, 0.5, 0.375, 0.75, 0.125, 0.75, 0.625, 1.0, 0.625, 0.75, 0.625, 0.5, 0.625, 0.25])
me_cube_023.materials.append(mat_material_004)
me_cube_023.update()
me_cube_024 = bpy.data.meshes.new('Cube.024')
me_cube_024.from_pydata([(-0.9927, -1.0, -1.494), (-0.9927, -1.0, 1.494), (-0.9927, 1.0, -1.494), (-0.9927, 1.0, 1.494), (0.9927, -1.0, -1.494), (0.9927, -1.0, 1.494), (0.9927, 1.0, -1.494), (0.9927, 1.0, 1.494)], [], [(0, 1, 3, 2), (2, 3, 7, 6), (6, 7, 5, 4), (4, 5, 1, 0), (2, 6, 4, 0), (1, 5, 7, 3)])
_uv = me_cube_024.uv_layers.new(name='UVMap')
_uv.uv.foreach_set('vector', [0.375, 0.0, 0.625, 0.0, 0.625, 0.25, 0.375, 0.25, 0.375, 0.25, 0.625, 0.25, 0.625, 0.5, 0.375, 0.5, 0.375, 0.5, 0.625, 0.5, 0.625, 0.75, 0.375, 0.75, 0.375, 0.75, 0.625, 0.75, 0.625, 1.0, 0.375, 1.0, 0.125, 0.5, 0.375, 0.5, 0.375, 0.75, 0.125, 0.75, 0.625, 1.0, 0.625, 0.75, 0.625, 0.5, 0.625, 0.25])
me_cube_024.materials.append(mat_material_004)
me_cube_024.update()
me_cube_025 = bpy.data.meshes.new('Cube.025')
me_cube_025.from_pydata([(-1.0, -1.0, -1.362), (-1.0, -1.0, 1.362), (-1.0, 1.0, -1.362), (-1.0, 1.0, 1.362), (1.0, -1.0, -1.362), (1.0, -1.0, 1.362), (1.0, 1.0, -1.362), (1.0, 1.0, 1.362)], [], [(0, 1, 3, 2), (2, 3, 7, 6), (6, 7, 5, 4), (4, 5, 1, 0), (2, 6, 4, 0), (7, 3, 1, 5)])
_uv = me_cube_025.uv_layers.new(name='UVMap')
_uv.uv.foreach_set('vector', [0.375, 0.0, 0.625, 0.0, 0.625, 0.25, 0.375, 0.25, 0.375, 0.25, 0.625, 0.25, 0.625, 0.5, 0.375, 0.5, 0.375, 0.5, 0.625, 0.5, 0.625, 0.75, 0.375, 0.75, 0.375, 0.75, 0.625, 0.75, 0.625, 1.0, 0.375, 1.0, 0.125, 0.5, 0.375, 0.5, 0.375, 0.75, 0.125, 0.75, 0.625, 0.5, 0.875, 0.5, 0.875, 0.75, 0.625, 0.75])
me_cube_025.materials.append(mat_material_004)
me_cube_025.update()
me_cube_026 = bpy.data.meshes.new('Cube.026')
me_cube_026.from_pydata([(-1.495, -1.179, -1.36), (-1.495, -1.179, 1.36), (-1.495, 1.179, -1.36), (-1.495, 1.179, 1.36), (1.495, -1.179, -1.36), (1.495, -1.179, 1.36), (1.495, 1.179, -1.36), (1.495, 1.179, 1.36)], [], [(0, 1, 3, 2), (2, 3, 7, 6), (6, 7, 5, 4), (4, 5, 1, 0), (2, 6, 4, 0), (1, 5, 7, 3)])
_uv = me_cube_026.uv_layers.new(name='UVMap')
_uv.uv.foreach_set('vector', [0.375, 0.0, 0.625, 0.0, 0.625, 0.25, 0.375, 0.25, 0.375, 0.25, 0.625, 0.25, 0.625, 0.5, 0.375, 0.5, 0.375, 0.5, 0.625, 0.5, 0.625, 0.75, 0.375, 0.75, 0.375, 0.75, 0.625, 0.75, 0.625, 1.0, 0.375, 1.0, 0.125, 0.5, 0.375, 0.5, 0.375, 0.75, 0.125, 0.75, 0.625, 1.0, 0.625, 0.75, 0.625, 0.5, 0.625, 0.25])
me_cube_026.materials.append(mat_material_004)
me_cube_026.update()
me_cube_027 = bpy.data.meshes.new('Cube.027')
me_cube_027.from_pydata([(-1.495, -1.0, -1.36), (-1.495, -1.0, 1.36), (-1.495, 1.0, -1.36), (-1.495, 1.0, 1.36), (1.495, -1.0, -1.36), (1.495, -1.0, 1.36), (1.495, 1.0, -1.36), (1.495, 1.0, 1.36)], [], [(0, 1, 3, 2), (2, 3, 7, 6), (6, 7, 5, 4), (4, 5, 1, 0), (2, 6, 4, 0), (1, 5, 7, 3)])
_uv = me_cube_027.uv_layers.new(name='UVMap')
_uv.uv.foreach_set('vector', [0.375, 0.0, 0.625, 0.0, 0.625, 0.25, 0.375, 0.25, 0.375, 0.25, 0.625, 0.25, 0.625, 0.5, 0.375, 0.5, 0.375, 0.5, 0.625, 0.5, 0.625, 0.75, 0.375, 0.75, 0.375, 0.75, 0.625, 0.75, 0.625, 1.0, 0.375, 1.0, 0.125, 0.5, 0.375, 0.5, 0.375, 0.75, 0.125, 0.75, 0.625, 1.0, 0.625, 0.75, 0.625, 0.5, 0.625, 0.25])
me_cube_027.materials.append(mat_material_004)
me_cube_027.update()
me_cube_028 = bpy.data.meshes.new('Cube.028')
me_cube_028.from_pydata([(-1.495, -2.096, -1.36), (-1.495, -2.096, 1.36), (-1.495, 2.096, -1.36), (-1.495, 2.096, 1.36), (1.495, -2.096, -1.36), (1.495, -2.096, 1.36), (1.495, 2.096, -1.36), (1.495, 2.096, 1.36)], [], [(0, 1, 3, 2), (2, 3, 7, 6), (6, 7, 5, 4), (4, 5, 1, 0), (2, 6, 4, 0), (1, 5, 7, 3)])
_uv = me_cube_028.uv_layers.new(name='UVMap')
_uv.uv.foreach_set('vector', [0.375, 0.0, 0.625, 0.0, 0.625, 0.25, 0.375, 0.25, 0.375, 0.25, 0.625, 0.25, 0.625, 0.5, 0.375, 0.5, 0.375, 0.5, 0.625, 0.5, 0.625, 0.75, 0.375, 0.75, 0.375, 0.75, 0.625, 0.75, 0.625, 1.0, 0.375, 1.0, 0.125, 0.5, 0.375, 0.5, 0.375, 0.75, 0.125, 0.75, 0.625, 1.0, 0.625, 0.75, 0.625, 0.5, 0.625, 0.25])
me_cube_028.materials.append(mat_material_004)
me_cube_028.update()
me_cube_029 = bpy.data.meshes.new('Cube.029')
me_cube_029.from_pydata([(0.2578, -0.8305, -1.193), (0.2578, -0.8305, 1.193), (0.2578, 0.8305, -1.193), (0.2578, 0.8305, 1.193), (-0.2578, 0.8305, -1.193), (-0.2578, 0.8305, 1.193), (-0.2578, -0.8305, -1.193), (-0.2578, -0.8305, 1.193)], [], [(4, 5, 3, 2), (2, 3, 1, 0), (4, 2, 0, 6), (7, 1, 3, 5), (0, 1, 7, 6), (5, 4, 6, 7)])
_uv = me_cube_029.uv_layers.new(name='UVMap')
_uv.uv.foreach_set('vector', [0.375, 0.4569, 0.625, 0.4569, 0.625, 0.5, 0.375, 0.5, 0.375, 0.5, 0.625, 0.5, 0.625, 0.75, 0.375, 0.75, 0.3319, 0.5, 0.375, 0.5, 0.375, 0.75, 0.3319, 0.75, 0.625, 0.7931, 0.625, 0.75, 0.625, 0.5, 0.625, 0.4569, 0.375, 0.75, 0.625, 0.75, 0.625, 0.7931, 0.375, 0.7931, 0.625, 0.4569, 0.375, 0.4569, 0.3319, 0.75, 0.625, 0.7931])
me_cube_029.materials.append(mat_material_004)
me_cube_029.update()
me_cube_030 = bpy.data.meshes.new('Cube.030')
me_cube_030.from_pydata([(1.085, -1.0, -0.6706), (-0.2644, -1.0, 0.6706), (1.085, 1.0, -0.6706), (-0.2644, 1.0, 0.6706), (-0.4101, 1.0, -0.6706), (-0.4101, 1.0, 0.6706), (-0.4101, -1.0, -0.6706), (-0.4101, -1.0, 0.6706)], [], [(4, 5, 3, 2), (2, 3, 1, 0), (4, 2, 0, 6), (7, 1, 3, 5), (0, 1, 7, 6), (5, 4, 6, 7)])
_uv = me_cube_030.uv_layers.new(name='UVMap')
_uv.uv.foreach_set('vector', [0.375, 0.4569, 0.625, 0.4569, 0.625, 0.5, 0.375, 0.5, 0.375, 0.5, 0.625, 0.5, 0.625, 0.75, 0.375, 0.75, 0.3319, 0.5, 0.375, 0.5, 0.375, 0.75, 0.3319, 0.75, 0.625, 0.7931, 0.625, 0.75, 0.625, 0.5, 0.625, 0.4569, 0.375, 0.75, 0.625, 0.75, 0.625, 0.7931, 0.375, 0.7931, 0.625, 0.4569, 0.375, 0.4569, 0.3319, 0.75, 0.625, 0.7931])
me_cube_030.materials.append(mat_material_004)
me_cube_030.update()
me_cube_031 = bpy.data.meshes.new('Cube.031')
me_cube_031.from_pydata([(1.085, -1.0, -0.6706), (-0.2644, -1.0, 0.6706), (1.085, 1.0, -0.6706), (-0.2644, 1.0, 0.6706), (-0.4101, 1.0, -0.6706), (-0.4101, 1.0, 0.6706), (-0.4101, -1.0, -0.6706), (-0.4101, -1.0, 0.6706)], [], [(4, 5, 3, 2), (2, 3, 1, 0), (4, 2, 0, 6), (7, 1, 3, 5), (0, 1, 7, 6), (5, 4, 6, 7)])
_uv = me_cube_031.uv_layers.new(name='UVMap')
_uv.uv.foreach_set('vector', [0.375, 0.4569, 0.625, 0.4569, 0.625, 0.5, 0.375, 0.5, 0.375, 0.5, 0.625, 0.5, 0.625, 0.75, 0.375, 0.75, 0.3319, 0.5, 0.375, 0.5, 0.375, 0.75, 0.3319, 0.75, 0.625, 0.7931, 0.625, 0.75, 0.625, 0.5, 0.625, 0.4569, 0.375, 0.75, 0.625, 0.75, 0.625, 0.7931, 0.375, 0.7931, 0.625, 0.4569, 0.375, 0.4569, 0.3319, 0.75, 0.625, 0.7931])
me_cube_031.materials.append(mat_material_004)
me_cube_031.update()
me_cube_032 = bpy.data.meshes.new('Cube.032')
me_cube_032.from_pydata([(1.085, -1.0, -0.6706), (-0.2644, -1.0, 0.6706), (1.085, 1.0, -0.6706), (-0.2644, 1.0, 0.6706), (-0.4101, 1.0, -0.6706), (-0.4101, 1.0, 0.6706), (-0.4101, -1.0, -0.6706), (-0.4101, -1.0, 0.6706)], [], [(4, 5, 3, 2), (2, 3, 1, 0), (4, 2, 0, 6), (7, 1, 3, 5), (0, 1, 7, 6), (5, 4, 6, 7)])
_uv = me_cube_032.uv_layers.new(name='UVMap')
_uv.uv.foreach_set('vector', [0.375, 0.4569, 0.625, 0.4569, 0.625, 0.5, 0.375, 0.5, 0.375, 0.5, 0.625, 0.5, 0.625, 0.75, 0.375, 0.75, 0.3319, 0.5, 0.375, 0.5, 0.375, 0.75, 0.3319, 0.75, 0.625, 0.7931, 0.625, 0.75, 0.625, 0.5, 0.625, 0.4569, 0.375, 0.75, 0.625, 0.75, 0.625, 0.7931, 0.375, 0.7931, 0.625, 0.4569, 0.375, 0.4569, 0.3319, 0.75, 0.625, 0.7931])
me_cube_032.materials.append(mat_material_004)
me_cube_032.update()
me_cube_033 = bpy.data.meshes.new('Cube.033')
me_cube_033.from_pydata([(-1.73, -1.0, -1.36), (-1.73, -1.0, 1.36), (-1.73, 1.0, -1.36), (-1.73, 1.0, 1.36), (1.341, -1.0, -1.36), (1.341, -1.0, 1.36), (1.341, 1.0, -1.36), (1.341, 1.0, 1.36)], [], [(0, 1, 3, 2), (2, 3, 7, 6), (6, 7, 5, 4), (4, 5, 1, 0), (2, 6, 4, 0), (1, 5, 7, 3)])
_uv = me_cube_033.uv_layers.new(name='UVMap')
_uv.uv.foreach_set('vector', [0.375, 0.0, 0.625, 0.0, 0.625, 0.25, 0.375, 0.25, 0.375, 0.25, 0.625, 0.25, 0.625, 0.5, 0.375, 0.5, 0.375, 0.5, 0.625, 0.5, 0.625, 0.75, 0.375, 0.75, 0.375, 0.75, 0.625, 0.75, 0.625, 1.0, 0.375, 1.0, 0.125, 0.5, 0.375, 0.5, 0.375, 0.75, 0.125, 0.75, 0.625, 1.0, 0.625, 0.75, 0.625, 0.5, 0.625, 0.25])
me_cube_033.materials.append(mat_material_004)
me_cube_033.update()
me_cube_034 = bpy.data.meshes.new('Cube.034')
me_cube_034.from_pydata([(-1.724, -1.0, -1.36), (-1.724, -1.0, 1.36), (-1.724, 1.0, -1.36), (-1.724, 1.0, 1.36), (1.336, -1.0, -1.36), (1.336, -1.0, 1.36), (1.336, 1.0, -1.36), (1.336, 1.0, 1.36)], [], [(0, 1, 3, 2), (2, 3, 7, 6), (6, 7, 5, 4), (4, 5, 1, 0), (2, 6, 4, 0), (1, 5, 7, 3)])
_uv = me_cube_034.uv_layers.new(name='UVMap')
_uv.uv.foreach_set('vector', [0.375, 0.0, 0.625, 0.0, 0.625, 0.25, 0.375, 0.25, 0.375, 0.25, 0.625, 0.25, 0.625, 0.5, 0.375, 0.5, 0.375, 0.5, 0.625, 0.5, 0.625, 0.75, 0.375, 0.75, 0.375, 0.75, 0.625, 0.75, 0.625, 1.0, 0.375, 1.0, 0.125, 0.5, 0.375, 0.5, 0.375, 0.75, 0.125, 0.75, 0.625, 1.0, 0.625, 0.75, 0.625, 0.5, 0.625, 0.25])
me_cube_034.materials.append(mat_material_004)
me_cube_034.update()
me_cube_035 = bpy.data.meshes.new('Cube.035')
me_cube_035.from_pydata([(-0.9051, -0.5557, -1.275), (-0.9051, -0.5557, 0.2384), (-0.9051, 0.3241, -1.275), (-0.9051, 0.3241, 0.2384), (0.9051, -0.5557, -1.275), (0.9051, -0.5557, 0.2384), (0.9051, 0.3241, -1.275), (0.9051, 0.3241, 0.2384), (-0.9051, 0.1391, 1.036), (-0.9051, 0.3241, 1.036), (0.9051, 0.3241, 1.036), (0.9051, 0.1391, 1.036)], [], [(0, 1, 3, 2), (2, 3, 7, 6), (6, 7, 5, 4), (4, 5, 1, 0), (2, 6, 4, 0), (7, 3, 9, 10), (8, 11, 10, 9), (5, 7, 10, 11), (3, 1, 8, 9), (1, 5, 11, 8)])
_uv = me_cube_035.uv_layers.new(name='UVMap')
_uv.uv.foreach_set('vector', [0.375, 0.0, 0.625, 0.0, 0.625, 0.25, 0.375, 0.25, 0.375, 0.25, 0.625, 0.25, 0.625, 0.5, 0.375, 0.5, 0.375, 0.5, 0.625, 0.5, 0.625, 0.75, 0.375, 0.75, 0.375, 0.75, 0.625, 0.75, 0.625, 1.0, 0.375, 1.0, 0.125, 0.5, 0.375, 0.5, 0.375, 0.75, 0.125, 0.75, 0.625, 0.5, 0.625, 0.25, 0.625, 0.25, 0.625, 0.5, 0.625, 1.0, 0.625, 0.75, 0.625, 0.5, 0.625, 0.25, 0.625, 0.75, 0.625, 0.5, 0.625, 0.5, 0.625, 0.75, 0.625, 0.25, 0.625, 0.0, 0.625, 0.0, 0.625, 0.25, 0.625, 1.0, 0.625, 0.75, 0.625, 0.75, 0.625, 1.0])
me_cube_035.materials.append(mat_material_004)
me_cube_035.update()
me_cube_036 = bpy.data.meshes.new('Cube.036')
me_cube_036.from_pydata([(0.8357, 0.5131, -1.177), (0.8357, 0.5131, 0.2201), (0.8357, -0.2992, -1.177), (0.8357, -0.2992, 0.2201), (-0.8357, 0.5131, -1.177), (-0.8357, 0.5131, 0.2201), (-0.8357, -0.2992, -1.177), (-0.8357, -0.2992, 0.2201), (0.8357, -0.1285, 0.9568), (0.8357, -0.2992, 0.9568), (-0.8357, -0.2992, 0.9568), (-0.8357, -0.1285, 0.9568)], [], [(0, 1, 3, 2), (2, 3, 7, 6), (6, 7, 5, 4), (4, 5, 1, 0), (2, 6, 4, 0), (7, 3, 9, 10), (8, 11, 10, 9), (5, 7, 10, 11), (3, 1, 8, 9), (1, 5, 11, 8)])
_uv = me_cube_036.uv_layers.new(name='UVMap')
_uv.uv.foreach_set('vector', [0.375, 0.0, 0.625, 0.0, 0.625, 0.25, 0.375, 0.25, 0.375, 0.25, 0.625, 0.25, 0.625, 0.5, 0.375, 0.5, 0.375, 0.5, 0.625, 0.5, 0.625, 0.75, 0.375, 0.75, 0.375, 0.75, 0.625, 0.75, 0.625, 1.0, 0.375, 1.0, 0.125, 0.5, 0.375, 0.5, 0.375, 0.75, 0.125, 0.75, 0.625, 0.5, 0.625, 0.25, 0.625, 0.25, 0.625, 0.5, 0.625, 1.0, 0.625, 0.75, 0.625, 0.5, 0.625, 0.25, 0.625, 0.75, 0.625, 0.5, 0.625, 0.5, 0.625, 0.75, 0.625, 0.25, 0.625, 0.0, 0.625, 0.0, 0.625, 0.25, 0.625, 1.0, 0.625, 0.75, 0.625, 0.75, 0.625, 1.0])
me_cube_036.materials.append(mat_material_004)
me_cube_036.update()
me_plane = bpy.data.meshes.new('Plane')
me_plane.from_pydata([(-1.019, -1.768, -0.3324), (0.9812, -1.768, 0.431), (-1.019, 1.768, -0.3324), (0.9812, 1.768, 0.431), (-0.9812, 1.768, -0.431), (-0.9812, -1.768, -0.431), (1.019, -1.768, 0.3324), (1.019, 1.768, 0.3324)], [], [(0, 2, 3, 1), (5, 6, 7, 4), (3, 2, 4, 7), (0, 1, 6, 5), (1, 3, 7, 6), (2, 0, 5, 4)])
_uv = me_plane.uv_layers.new(name='UVMap')
_uv.uv.foreach_set('vector', [0.0, 0.0, 0.0, 1.0, 1.0, 1.0, 1.0, 0.0, 0.0, 0.0, 1.0, 0.0, 1.0, 1.0, 0.0, 1.0, 1.0, 1.0, 0.0, 1.0, 0.0, 1.0, 1.0, 1.0, 0.0, 0.0, 1.0, 0.0, 1.0, 0.0, 0.0, 0.0, 1.0, 0.0, 1.0, 1.0, 1.0, 1.0, 1.0, 0.0, 0.0, 1.0, 0.0, 0.0, 0.0, 0.0, 0.0, 1.0])
me_plane.materials.append(mat_material_004)
me_plane.update()
me_plane_001 = bpy.data.meshes.new('Plane.001')
me_plane_001.from_pydata([(-1.0, -0.876, -0.08094), (1.0, -0.876, -0.08094), (-1.0, 0.876, -0.08094), (1.0, 0.876, -0.08094), (-1.0, 0.876, 0.04237), (-1.0, -0.876, 0.04237), (1.0, -0.876, 0.04237), (1.0, 0.876, 0.04237)], [], [(0, 2, 3, 1), (5, 6, 7, 4), (0, 1, 6, 5), (1, 3, 7, 6), (2, 0, 5, 4), (3, 2, 4, 7)])
_uv = me_plane_001.uv_layers.new(name='UVMap')
_uv.uv.foreach_set('vector', [0.0, 0.0, 0.0, 1.0, 1.0, 1.0, 1.0, 0.0, 0.0, 0.0, 1.0, 0.0, 1.0, 1.0, 0.0, 1.0, 0.0, 0.0, 1.0, 0.0, 1.0, 0.0, 0.0, 0.0, 1.0, 0.0, 1.0, 1.0, 1.0, 1.0, 1.0, 0.0, 0.0, 1.0, 0.0, 0.0, 0.0, 0.0, 0.0, 1.0, 1.0, 1.0, 0.0, 1.0, 0.0, 1.0, 1.0, 1.0])
me_plane_001.materials.append(mat_material_004)
me_plane_001.update()
me_cube_037 = bpy.data.meshes.new('Cube.037')
me_cube_037.from_pydata([(-2.535, -0.5219, -1.125), (-2.535, 1.478, -1.125), (2.146, -0.5219, -1.125), (2.146, 1.478, -1.125), (-2.535, -0.5241, 1.125), (-2.535, -0.4322, 1.125), (2.146, -0.4322, 1.125), (2.146, -0.5241, 1.125)], [], [(0, 1, 3, 2), (4, 7, 6, 5), (2, 3, 6, 7), (1, 0, 4, 5), (0, 2, 7, 4), (3, 1, 5, 6)])
_uv = me_cube_037.uv_layers.new(name='UVMap')
_uv.uv.foreach_set('vector', [0.625, 1.0, 0.625, 0.25, 0.625, 0.5, 0.625, 0.75, 0.625, 1.0, 0.625, 0.75, 0.625, 0.5, 0.625, 0.25, 0.625, 0.75, 0.625, 0.5, 0.625, 0.5, 0.625, 0.75, 0.625, 0.25, 0.625, 1.0, 0.625, 1.0, 0.625, 0.25, 0.625, 1.0, 0.625, 0.75, 0.625, 0.75, 0.625, 1.0, 0.625, 0.5, 0.625, 0.25, 0.625, 0.25, 0.625, 0.5])
me_cube_037.materials.append(mat_material_004)
me_cube_037.update()
me_cube_038 = bpy.data.meshes.new('Cube.038')
me_cube_038.from_pydata([(-1.0, -2.143, -1.006), (-1.0, 2.143, -1.006), (1.0, -2.143, -1.006), (1.0, 2.143, -1.006), (-0.07509, -2.143, 1.006), (-0.07509, 2.143, 1.006), (0.07509, 2.143, 1.006), (0.07509, -2.143, 1.006)], [], [(3, 2, 0, 1), (6, 5, 4, 7), (0, 2, 7, 4), (3, 1, 5, 6), (2, 3, 6, 7), (1, 0, 4, 5)])
_uv = me_cube_038.uv_layers.new(name='UVMap')
_uv.uv.foreach_set('vector', [0.625, 0.5, 0.625, 0.75, 0.875, 0.75, 0.875, 0.5, 0.625, 0.5, 0.875, 0.5, 0.875, 0.75, 0.625, 0.75, 0.875, 0.75, 0.625, 0.75, 0.625, 0.75, 0.875, 0.75, 0.625, 0.5, 0.875, 0.5, 0.875, 0.5, 0.625, 0.5, 0.625, 0.75, 0.625, 0.5, 0.625, 0.5, 0.625, 0.75, 0.875, 0.5, 0.875, 0.75, 0.875, 0.75, 0.875, 0.5])
me_cube_038.materials.append(mat_material_004)
me_cube_038.update()
me_cube_039 = bpy.data.meshes.new('Cube.039')
me_cube_039.from_pydata([(-1.495, -1.179, -1.243), (-1.495, 1.179, -1.243), (1.495, -1.179, -1.243), (1.495, 1.179, -1.243), (-0.08829, -1.179, 1.243), (-0.08829, 1.179, 1.243), (0.08829, 1.179, 1.243), (0.08829, -1.179, 1.243)], [], [(0, 1, 3, 2), (4, 7, 6, 5), (3, 1, 5, 6), (2, 3, 6, 7), (1, 0, 4, 5), (0, 2, 7, 4)])
_uv = me_cube_039.uv_layers.new(name='UVMap')
_uv.uv.foreach_set('vector', [0.625, 1.0, 0.625, 0.25, 0.625, 0.5, 0.625, 0.75, 0.625, 1.0, 0.625, 0.75, 0.625, 0.5, 0.625, 0.25, 0.625, 0.5, 0.625, 0.25, 0.625, 0.25, 0.625, 0.5, 0.625, 0.75, 0.625, 0.5, 0.625, 0.5, 0.625, 0.75, 0.625, 0.25, 0.625, 1.0, 0.625, 1.0, 0.625, 0.25, 0.625, 1.0, 0.625, 0.75, 0.625, 0.75, 0.625, 1.0])
me_cube_039.materials.append(mat_material_004)
me_cube_039.update()
me_cube_040 = bpy.data.meshes.new('Cube.040')
me_cube_040.from_pydata([(-1.495, -1.0, -1.243), (-1.495, 1.0, -1.243), (1.495, -1.0, -1.243), (1.495, 1.0, -1.243), (-0.08829, -1.0, 1.243), (-0.08829, 1.0, 1.243), (0.08829, 1.0, 1.243), (0.08829, -1.0, 1.243)], [], [(0, 1, 3, 2), (4, 7, 6, 5), (1, 0, 4, 5), (0, 2, 7, 4), (3, 1, 5, 6), (2, 3, 6, 7)])
_uv = me_cube_040.uv_layers.new(name='UVMap')
_uv.uv.foreach_set('vector', [0.625, 1.0, 0.625, 0.25, 0.625, 0.5, 0.625, 0.75, 0.625, 1.0, 0.625, 0.75, 0.625, 0.5, 0.625, 0.25, 0.625, 0.25, 0.625, 1.0, 0.625, 1.0, 0.625, 0.25, 0.625, 1.0, 0.625, 0.75, 0.625, 0.75, 0.625, 1.0, 0.625, 0.5, 0.625, 0.25, 0.625, 0.25, 0.625, 0.5, 0.625, 0.75, 0.625, 0.5, 0.625, 0.5, 0.625, 0.75])
me_cube_040.materials.append(mat_material_004)
me_cube_040.update()
me_cube_041 = bpy.data.meshes.new('Cube.041')
me_cube_041.from_pydata([(-1.495, -2.096, -1.243), (-1.495, 2.096, -1.243), (1.495, -2.096, -1.243), (1.495, 2.096, -1.243), (-0.08829, -2.096, 1.243), (-0.08829, 2.096, 1.243), (0.08829, 2.096, 1.243), (0.08829, -2.096, 1.243)], [], [(0, 1, 3, 2), (4, 7, 6, 5), (2, 3, 6, 7), (1, 0, 4, 5), (0, 2, 7, 4), (3, 1, 5, 6)])
_uv = me_cube_041.uv_layers.new(name='UVMap')
_uv.uv.foreach_set('vector', [0.625, 1.0, 0.625, 0.25, 0.625, 0.5, 0.625, 0.75, 0.625, 1.0, 0.625, 0.75, 0.625, 0.5, 0.625, 0.25, 0.625, 0.75, 0.625, 0.5, 0.625, 0.5, 0.625, 0.75, 0.625, 0.25, 0.625, 1.0, 0.625, 1.0, 0.625, 0.25, 0.625, 1.0, 0.625, 0.75, 0.625, 0.75, 0.625, 1.0, 0.625, 0.5, 0.625, 0.25, 0.625, 0.25, 0.625, 0.5])
me_cube_041.materials.append(mat_material_004)
me_cube_041.update()
me_cube_042 = bpy.data.meshes.new('Cube.042')
me_cube_042.from_pydata([(-2.541, -1.478, -1.125), (-2.541, 0.5219, -1.125), (2.152, -1.478, -1.125), (2.152, 0.5219, -1.125), (-2.541, 0.4322, 1.125), (-2.541, 0.5241, 1.125), (2.152, 0.5241, 1.125), (2.152, 0.4322, 1.125)], [], [(0, 1, 3, 2), (4, 7, 6, 5), (3, 1, 5, 6), (2, 3, 6, 7), (1, 0, 4, 5), (0, 2, 7, 4)])
_uv = me_cube_042.uv_layers.new(name='UVMap')
_uv.uv.foreach_set('vector', [0.625, 1.0, 0.625, 0.25, 0.625, 0.5, 0.625, 0.75, 0.625, 1.0, 0.625, 0.75, 0.625, 0.5, 0.625, 0.25, 0.625, 0.5, 0.625, 0.25, 0.625, 0.25, 0.625, 0.5, 0.625, 0.75, 0.625, 0.5, 0.625, 0.5, 0.625, 0.75, 0.625, 0.25, 0.625, 1.0, 0.625, 1.0, 0.625, 0.25, 0.625, 1.0, 0.625, 0.75, 0.625, 0.75, 0.625, 1.0])
me_cube_042.materials.append(mat_material_004)
me_cube_042.update()
me_plane_002 = bpy.data.meshes.new('Plane.002')
me_plane_002.from_pydata([(-0.5796, -0.8306, 0.0), (-0.7164, -0.6938, 0.0), (-0.6319, -0.8202, 0.0), (-0.6763, -0.7905, 0.0), (-0.706, -0.7461, 0.0), (0.6493, -0.6938, 0.0), (0.5125, -0.8306, 0.0), (0.6389, -0.7461, 0.0), (0.6093, -0.7905, 0.0), (0.5649, -0.8202, 0.0), (-0.5796, 0.8535, 0.0), (-0.7164, 0.7166, 0.0), (-0.6319, 0.843, 0.0), (-0.6763, 0.8134, 0.0), (-0.706, 0.769, 0.0), (0.5125, 0.8535, 0.0), (0.6493, 0.7166, 0.0), (0.5649, 0.843, 0.0), (0.6093, 0.8134, 0.0), (0.6389, 0.769, 0.0), (-0.6549, 0.7106, 0.0), (-0.6549, -0.6877, 0.0), (-0.6481, -0.7221, 0.0), (-0.632, -0.7462, 0.0), (-0.6079, -0.7623, 0.0), (-0.5735, -0.7691, 0.0), (0.5064, -0.7691, 0.0), (0.5409, -0.7623, 0.0), (0.5649, -0.7462, 0.0), (0.581, -0.7221, 0.0), (0.5878, -0.6877, 0.0), (0.5878, 0.7106, 0.0), (0.581, 0.745, 0.0), (0.5649, 0.769, 0.0), (0.5409, 0.7851, 0.0), (0.5064, 0.792, 0.0), (-0.5735, 0.792, 0.0), (-0.6079, 0.7851, 0.0), (-0.632, 0.769, 0.0), (-0.6481, 0.745, 0.0), (-0.6549, 0.7106, -0.03979), (-0.6549, -0.6877, -0.03979), (-0.6481, -0.7221, -0.03979), (-0.632, -0.7462, -0.03979), (-0.6079, -0.7623, -0.03979), (-0.5735, -0.7691, -0.03979), (0.5064, -0.7691, -0.03979), (0.5409, -0.7623, -0.03979), (0.5649, -0.7462, -0.03979), (0.581, -0.7221, -0.03979), (0.5878, -0.6877, -0.03979), (0.5878, 0.7106, -0.03979), (0.581, 0.745, -0.03979), (0.5649, 0.769, -0.03979), (0.5409, 0.7851, -0.03979), (0.5064, 0.792, -0.03979), (-0.5735, 0.792, -0.03979), (-0.6079, 0.7851, -0.03979), (-0.632, 0.769, -0.03979), (-0.6481, 0.745, -0.03979), (-0.7164, 0.7166, -0.03979), (-0.7164, -0.6938, -0.03979), (-0.706, -0.7461, -0.03979), (-0.6763, -0.7905, -0.03979), (-0.6319, -0.8202, -0.03979), (-0.5796, -0.8306, -0.03979), (0.5125, -0.8306, -0.03979), (0.5649, -0.8202, -0.03979), (0.6093, -0.7905, -0.03979), (0.6389, -0.7461, -0.03979), (0.6493, -0.6938, -0.03979), (0.6493, 0.7166, -0.03979), (0.6389, 0.769, -0.03979), (0.6093, 0.8134, -0.03979), (0.5649, 0.843, -0.03979), (0.5125, 0.8535, -0.03979), (-0.5796, 0.8535, -0.03979), (-0.6319, 0.843, -0.03979), (-0.6763, 0.8134, -0.03979), (-0.706, 0.769, -0.03979), (-0.6549, 0.7106, 0.02804), (-0.6549, -0.6877, 0.02804), (-0.6481, -0.7221, 0.02804), (-0.632, -0.7462, 0.02804), (-0.6079, -0.7623, 0.02804), (-0.5735, -0.7691, 0.02804), (0.5064, -0.7691, 0.02804), (0.5409, -0.7623, 0.02804), (0.5649, -0.7462, 0.02804), (0.581, -0.7221, 0.02804), (0.5878, -0.6877, 0.02804), (0.5878, 0.7106, 0.02804), (0.581, 0.745, 0.02804), (0.5649, 0.769, 0.02804), (0.5409, 0.7851, 0.02804), (0.5064, 0.792, 0.02804), (-0.5735, 0.792, 0.02804), (-0.6079, 0.7851, 0.02804), (-0.632, 0.769, 0.02804), (-0.6481, 0.745, 0.02804), (-0.7164, 0.7166, 0.02804), (-0.7164, -0.6938, 0.02804), (-0.706, -0.7461, 0.02804), (-0.6763, -0.7905, 0.02804), (-0.6319, -0.8202, 0.02804), (-0.5796, -0.8306, 0.02804), (0.5125, -0.8306, 0.02804), (0.5649, -0.8202, 0.02804), (0.6093, -0.7905, 0.02804), (0.6389, -0.7461, 0.02804), (0.6493, -0.6938, 0.02804), (0.6493, 0.7166, 0.02804), (0.6389, 0.769, 0.02804), (0.6093, 0.8134, 0.02804), (0.5649, 0.843, 0.02804), (0.5125, 0.8535, 0.02804), (-0.5796, 0.8535, 0.02804), (-0.6319, 0.843, 0.02804), (-0.6763, 0.8134, 0.02804), (-0.706, 0.769, 0.02804)], [], [(21, 20, 39, 38, 37, 36, 35, 34, 33, 32, 31, 30, 29, 28, 27, 26, 25, 24, 23, 22), (14, 13, 118, 119), (31, 32, 92, 91), (0, 2, 104, 105), (13, 12, 117, 118), (30, 31, 91, 90), (2, 3, 103, 104), (12, 10, 116, 117), (29, 30, 90, 89), (3, 4, 102, 103), (10, 15, 115, 116), (28, 29, 89, 88), (4, 1, 101, 102), (15, 17, 114, 115), (27, 28, 88, 87), (1, 11, 100, 101), (17, 18, 113, 114), (26, 27, 87, 86), (39, 20, 80, 99), (18, 19, 112, 113), (25, 26, 86, 85), (41, 42, 43, 44, 45, 46, 47, 48, 49, 50, 51, 52, 53, 54, 55, 56, 57, 58, 59, 40), (41, 40, 60, 61), (42, 41, 61, 62), (43, 42, 62, 63), (44, 43, 63, 64), (45, 44, 64, 65), (46, 45, 65, 66), (47, 46, 66, 67), (48, 47, 67, 68), (49, 48, 68, 69), (50, 49, 69, 70), (51, 50, 70, 71), (52, 51, 71, 72), (53, 52, 72, 73), (54, 53, 73, 74), (55, 54, 74, 75), (56, 55, 75, 76), (57, 56, 76, 77), (58, 57, 77, 78), (59, 58, 78, 79), (40, 59, 79, 60), (0, 6, 66, 65), (18, 17, 74, 73), (6, 9, 67, 66), (17, 15, 75, 74), (9, 8, 68, 67), (11, 1, 61, 60), (15, 10, 76, 75), (8, 7, 69, 68), (1, 4, 62, 61), (10, 12, 77, 76), (7, 5, 70, 69), (4, 3, 63, 62), (12, 13, 78, 77), (5, 16, 71, 70), (3, 2, 64, 63), (13, 14, 79, 78), (16, 19, 72, 71), (2, 0, 65, 64), (14, 11, 60, 79), (19, 18, 73, 72), (81, 101, 100, 80), (82, 102, 101, 81), (83, 103, 102, 82), (84, 104, 103, 83), (85, 105, 104, 84), (86, 106, 105, 85), (87, 107, 106, 86), (88, 108, 107, 87), (89, 109, 108, 88), (90, 110, 109, 89), (91, 111, 110, 90), (92, 112, 111, 91), (93, 113, 112, 92), (94, 114, 113, 93), (95, 115, 114, 94), (96, 116, 115, 95), (97, 117, 116, 96), (98, 118, 117, 97), (99, 119, 118, 98), (80, 100, 119, 99), (6, 0, 105, 106), (32, 33, 93, 92), (11, 14, 119, 100), (9, 6, 106, 107), (33, 34, 94, 93), (20, 21, 81, 80), (8, 9, 107, 108), (34, 35, 95, 94), (21, 22, 82, 81), (7, 8, 108, 109), (35, 36, 96, 95), (22, 23, 83, 82), (5, 7, 109, 110), (36, 37, 97, 96), (23, 24, 84, 83), (16, 5, 110, 111), (37, 38, 98, 97), (24, 25, 85, 84), (19, 16, 111, 112), (38, 39, 99, 98)])
_uv = me_plane_002.uv_layers.new(name='UVMap')
_uv.uv.foreach_set('vector', [0.04503, 0.08485, 0.04503, 0.9152, 0.05004, 0.9356, 0.06181, 0.9499, 0.07942, 0.9594, 0.1046, 0.9635, 0.8954, 0.9635, 0.9206, 0.9594, 0.9382, 0.9499, 0.95, 0.9356, 0.955, 0.9152, 0.955, 0.08485, 0.95, 0.06441, 0.9382, 0.05013, 0.9206, 0.04058, 0.8954, 0.03652, 0.1046, 0.03652, 0.07942, 0.04058, 0.06181, 0.05013, 0.05004, 0.06441, 0.007626, 0.9498, 0.02934, 0.9762, 0.02934, 0.9762, 0.007626, 0.9498, 0.955, 0.9152, 0.95, 0.9356, 0.95, 0.9356, 0.955, 0.9152, 0.1002, 0.0, 0.06185, 0.006185, 0.06185, 0.006185, 0.1002, 0.0, 0.02934, 0.9762, 0.06185, 0.9938, 0.06185, 0.9938, 0.02934, 0.9762, 0.955, 0.08485, 0.955, 0.9152, 0.955, 0.9152, 0.955, 0.08485, 0.06185, 0.006185, 0.02934, 0.0238, 0.02934, 0.0238, 0.06185, 0.006185, 0.06185, 0.9938, 0.1002, 1.0, 0.1002, 1.0, 0.06185, 0.9938, 0.95, 0.06441, 0.955, 0.08485, 0.955, 0.08485, 0.95, 0.06441, 0.02934, 0.0238, 0.007626, 0.05016, 0.007626, 0.05016, 0.02934, 0.0238, 0.1002, 1.0, 0.8998, 1.0, 0.8998, 1.0, 0.1002, 1.0, 0.9382, 0.05013, 0.95, 0.06441, 0.95, 0.06441, 0.9382, 0.05013, 0.007626, 0.05016, 0.0, 0.08125, 0.0, 0.08125, 0.007626, 0.05016, 0.8998, 1.0, 0.9382, 0.9938, 0.9382, 0.9938, 0.8998, 1.0, 0.9206, 0.04058, 0.9382, 0.05013, 0.9382, 0.05013, 0.9206, 0.04058, 0.0, 0.08125, 0.0, 0.9187, 0.0, 0.9187, 0.0, 0.08125, 0.9382, 0.9938, 0.9707, 0.9762, 0.9707, 0.9762, 0.9382, 0.9938, 0.8954, 0.03652, 0.9206, 0.04058, 0.9206, 0.04058, 0.8954, 0.03652, 0.05004, 0.9356, 0.04503, 0.9152, 0.04503, 0.9152, 0.05004, 0.9356, 0.9707, 0.9762, 0.9924, 0.9498, 0.9924, 0.9498, 0.9707, 0.9762, 0.1046, 0.03652, 0.8954, 0.03652, 0.8954, 0.03652, 0.1046, 0.03652, 0.04503, 0.08485, 0.05004, 0.06441, 0.06181, 0.05013, 0.07942, 0.04058, 0.1046, 0.03652, 0.8954, 0.03652, 0.9206, 0.04058, 0.9382, 0.05013, 0.95, 0.06441, 0.955, 0.08485, 0.955, 0.9152, 0.95, 0.9356, 0.9382, 0.9499, 0.9206, 0.9594, 0.8954, 0.9635, 0.1046, 0.9635, 0.07942, 0.9594, 0.06181, 0.9499, 0.05004, 0.9356, 0.04503, 0.9152, 0.04503, 0.08485, 0.04503, 0.9152, 0.0, 0.9187, 0.0, 0.08125, 0.05004, 0.06441, 0.04503, 0.08485, 0.0, 0.08125, 0.007626, 0.05016, 0.06181, 0.05013, 0.05004, 0.06441, 0.007626, 0.05016, 0.02934, 0.0238, 0.07942, 0.04058, 0.06181, 0.05013, 0.02934, 0.0238, 0.06185, 0.006185, 0.1046, 0.03652, 0.07942, 0.04058, 0.06185, 0.006185, 0.1002, 0.0, 0.8954, 0.03652, 0.1046, 0.03652, 0.1002, 0.0, 0.8998, 0.0, 0.9206, 0.04058, 0.8954, 0.03652, 0.8998, 0.0, 0.9382, 0.006185, 0.9382, 0.05013, 0.9206, 0.04058, 0.9382, 0.006185, 0.9707, 0.0238, 0.95, 0.06441, 0.9382, 0.05013, 0.9707, 0.0238, 0.9924, 0.05016, 0.955, 0.08485, 0.95, 0.06441, 0.9924, 0.05016, 1.0, 0.08125, 0.955, 0.9152, 0.955, 0.08485, 1.0, 0.08125, 1.0, 0.9187, 0.95, 0.9356, 0.955, 0.9152, 1.0, 0.9187, 0.9924, 0.9498, 0.9382, 0.9499, 0.95, 0.9356, 0.9924, 0.9498, 0.9707, 0.9762, 0.9206, 0.9594, 0.9382, 0.9499, 0.9707, 0.9762, 0.9382, 0.9938, 0.8954, 0.9635, 0.9206, 0.9594, 0.9382, 0.9938, 0.8998, 1.0, 0.1046, 0.9635, 0.8954, 0.9635, 0.8998, 1.0, 0.1002, 1.0, 0.07942, 0.9594, 0.1046, 0.9635, 0.1002, 1.0, 0.06185, 0.9938, 0.06181, 0.9499, 0.07942, 0.9594, 0.06185, 0.9938, 0.02934, 0.9762, 0.05004, 0.9356, 0.06181, 0.9499, 0.02934, 0.9762, 0.007626, 0.9498, 0.04503, 0.9152, 0.05004, 0.9356, 0.007626, 0.9498, 0.0, 0.9187, 0.1002, 0.0, 0.8998, 0.0, 0.8998, 0.0, 0.1002, 0.0, 0.9707, 0.9762, 0.9382, 0.9938, 0.9382, 0.9938, 0.9707, 0.9762, 0.8998, 0.0, 0.9382, 0.006185, 0.9382, 0.006185, 0.8998, 0.0, 0.9382, 0.9938, 0.8998, 1.0, 0.8998, 1.0, 0.9382, 0.9938, 0.9382, 0.006185, 0.9707, 0.0238, 0.9707, 0.0238, 0.9382, 0.006185, 0.0, 0.9187, 0.0, 0.08125, 0.0, 0.08125, 0.0, 0.9187, 0.8998, 1.0, 0.1002, 1.0, 0.1002, 1.0, 0.8998, 1.0, 0.9707, 0.0238, 0.9924, 0.05016, 0.9924, 0.05016, 0.9707, 0.0238, 0.0, 0.08125, 0.007626, 0.05016, 0.007626, 0.05016, 0.0, 0.08125, 0.1002, 1.0, 0.06185, 0.9938, 0.06185, 0.9938, 0.1002, 1.0, 0.9924, 0.05016, 1.0, 0.08125, 1.0, 0.08125, 0.9924, 0.05016, 0.007626, 0.05016, 0.02934, 0.0238, 0.02934, 0.0238, 0.007626, 0.05016, 0.06185, 0.9938, 0.02934, 0.9762, 0.02934, 0.9762, 0.06185, 0.9938, 1.0, 0.08125, 1.0, 0.9187, 1.0, 0.9187, 1.0, 0.08125, 0.02934, 0.0238, 0.06185, 0.006185, 0.06185, 0.006185, 0.02934, 0.0238, 0.02934, 0.9762, 0.007626, 0.9498, 0.007626, 0.9498, 0.02934, 0.9762, 1.0, 0.9187, 0.9924, 0.9498, 0.9924, 0.9498, 1.0, 0.9187, 0.06185, 0.006185, 0.1002, 0.0, 0.1002, 0.0, 0.06185, 0.006185, 0.007626, 0.9498, 0.0, 0.9187, 0.0, 0.9187, 0.007626, 0.9498, 0.9924, 0.9498, 0.9707, 0.9762, 0.9707, 0.9762, 0.9924, 0.9498, 0.04503, 0.08485, 0.0, 0.08125, 0.0, 0.9187, 0.04503, 0.9152, 0.05004, 0.06441, 0.007626, 0.05016, 0.0, 0.08125, 0.04503, 0.08485, 0.06181, 0.05013, 0.02934, 0.0238, 0.007626, 0.05016, 0.05004, 0.06441, 0.07942, 0.04058, 0.06185, 0.006185, 0.02934, 0.0238, 0.06181, 0.05013, 0.1046, 0.03652, 0.1002, 0.0, 0.06185, 0.006185, 0.07942, 0.04058, 0.8954, 0.03652, 0.8998, 0.0, 0.1002, 0.0, 0.1046, 0.03652, 0.9206, 0.04058, 0.9382, 0.006185, 0.8998, 0.0, 0.8954, 0.03652, 0.9382, 0.05013, 0.9707, 0.0238, 0.9382, 0.006185, 0.9206, 0.04058, 0.95, 0.06441, 0.9924, 0.05016, 0.9707, 0.0238, 0.9382, 0.05013, 0.955, 0.08485, 1.0, 0.08125, 0.9924, 0.05016, 0.95, 0.06441, 0.955, 0.9152, 1.0, 0.9187, 1.0, 0.08125, 0.955, 0.08485, 0.95, 0.9356, 0.9924, 0.9498, 1.0, 0.9187, 0.955, 0.9152, 0.9382, 0.9499, 0.9707, 0.9762, 0.9924, 0.9498, 0.95, 0.9356, 0.9206, 0.9594, 0.9382, 0.9938, 0.9707, 0.9762, 0.9382, 0.9499, 0.8954, 0.9635, 0.8998, 1.0, 0.9382, 0.9938, 0.9206, 0.9594, 0.1046, 0.9635, 0.1002, 1.0, 0.8998, 1.0, 0.8954, 0.9635, 0.07942, 0.9594, 0.06185, 0.9938, 0.1002, 1.0, 0.1046, 0.9635, 0.06181, 0.9499, 0.02934, 0.9762, 0.06185, 0.9938, 0.07942, 0.9594, 0.05004, 0.9356, 0.007626, 0.9498, 0.02934, 0.9762, 0.06181, 0.9499, 0.04503, 0.9152, 0.0, 0.9187, 0.007626, 0.9498, 0.05004, 0.9356, 0.8998, 0.0, 0.1002, 0.0, 0.1002, 0.0, 0.8998, 0.0, 0.95, 0.9356, 0.9382, 0.9499, 0.9382, 0.9499, 0.95, 0.9356, 0.0, 0.9187, 0.007626, 0.9498, 0.007626, 0.9498, 0.0, 0.9187, 0.9382, 0.006185, 0.8998, 0.0, 0.8998, 0.0, 0.9382, 0.006185, 0.9382, 0.9499, 0.9206, 0.9594, 0.9206, 0.9594, 0.9382, 0.9499, 0.04503, 0.9152, 0.04503, 0.08485, 0.04503, 0.08485, 0.04503, 0.9152, 0.9707, 0.0238, 0.9382, 0.006185, 0.9382, 0.006185, 0.9707, 0.0238, 0.9206, 0.9594, 0.8954, 0.9635, 0.8954, 0.9635, 0.9206, 0.9594, 0.04503, 0.08485, 0.05004, 0.06441, 0.05004, 0.06441, 0.04503, 0.08485, 0.9924, 0.05016, 0.9707, 0.0238, 0.9707, 0.0238, 0.9924, 0.05016, 0.8954, 0.9635, 0.1046, 0.9635, 0.1046, 0.9635, 0.8954, 0.9635, 0.05004, 0.06441, 0.06181, 0.05013, 0.06181, 0.05013, 0.05004, 0.06441, 1.0, 0.08125, 0.9924, 0.05016, 0.9924, 0.05016, 1.0, 0.08125, 0.1046, 0.9635, 0.07942, 0.9594, 0.07942, 0.9594, 0.1046, 0.9635, 0.06181, 0.05013, 0.07942, 0.04058, 0.07942, 0.04058, 0.06181, 0.05013, 1.0, 0.9187, 1.0, 0.08125, 1.0, 0.08125, 1.0, 0.9187, 0.07942, 0.9594, 0.06181, 0.9499, 0.06181, 0.9499, 0.07942, 0.9594, 0.07942, 0.04058, 0.1046, 0.03652, 0.1046, 0.03652, 0.07942, 0.04058, 0.9924, 0.9498, 1.0, 0.9187, 1.0, 0.9187, 0.9924, 0.9498, 0.06181, 0.9499, 0.05004, 0.9356, 0.05004, 0.9356, 0.06181, 0.9499])
me_plane_002.materials.append(mat_material_004)
me_plane_002.update()

# ---- objects
ob_woodblock1_5m = bpy.data.objects.new('WoodBlock1.5M', me_cube_043)
ob_woodblock1m = bpy.data.objects.new('WoodBlock1M', me_cube)
ob_woodblock2_5m = bpy.data.objects.new('WoodBlock2.5M', me_cube_045)
ob_woodblock2m = bpy.data.objects.new('WoodBlock2M', me_cube_044)
ob_woodblock3m = bpy.data.objects.new('WoodBlock3M', me_cube_046)
ob_cube = bpy.data.objects.new('Cube', me_cube_001)
ob_cube_001 = bpy.data.objects.new('Cube.001', me_cube_002)
ob_cube_002 = bpy.data.objects.new('Cube.002', me_cube_003)
ob_cube_003 = bpy.data.objects.new('Cube.003', me_cube_004)
ob_cube_004 = bpy.data.objects.new('Cube.004', me_cube_005)
ob_cube_005 = bpy.data.objects.new('Cube.005', me_cube_006)
ob_cube_006 = bpy.data.objects.new('Cube.006', me_cube_007)
ob_cube_007 = bpy.data.objects.new('Cube.007', me_cube_008)
ob_cube_008 = bpy.data.objects.new('Cube.008', me_cube_009)
ob_cube_009 = bpy.data.objects.new('Cube.009', me_cube_010)
ob_cube_010 = bpy.data.objects.new('Cube.010', me_cube_011)
ob_cube_011 = bpy.data.objects.new('Cube.011', me_cube_012)
ob_cube_012 = bpy.data.objects.new('Cube.012', me_cube_013)
ob_cube_013 = bpy.data.objects.new('Cube.013', me_cube_014)
ob_cube_014 = bpy.data.objects.new('Cube.014', me_cube_015)
ob_cube_015 = bpy.data.objects.new('Cube.015', me_cube_016)
ob_cube_016 = bpy.data.objects.new('Cube.016', me_cube_017)
ob_cube_017 = bpy.data.objects.new('Cube.017', me_cube_018)
ob_cube_018 = bpy.data.objects.new('Cube.018', me_cube_019)
ob_cube_019 = bpy.data.objects.new('Cube.019', me_cube_020)
ob_cube_020 = bpy.data.objects.new('Cube.020', me_cube_021)
ob_cube_021 = bpy.data.objects.new('Cube.021', me_cube_022)
ob_cube_022 = bpy.data.objects.new('Cube.022', me_cube_023)
ob_cube_023 = bpy.data.objects.new('Cube.023', me_cube_024)
ob_cube_024 = bpy.data.objects.new('Cube.024', me_cube_025)
ob_cube_025 = bpy.data.objects.new('Cube.025', me_cube_026)
ob_cube_026 = bpy.data.objects.new('Cube.026', me_cube_027)
ob_cube_027 = bpy.data.objects.new('Cube.027', me_cube_028)
ob_cube_028 = bpy.data.objects.new('Cube.028', me_cube_029)
ob_cube_029 = bpy.data.objects.new('Cube.029', me_cube_030)
ob_cube_030 = bpy.data.objects.new('Cube.030', me_cube_031)
ob_cube_031 = bpy.data.objects.new('Cube.031', me_cube_032)
ob_cube_032 = bpy.data.objects.new('Cube.032', me_cube_033)
ob_cube_033 = bpy.data.objects.new('Cube.033', me_cube_034)
ob_cube_034 = bpy.data.objects.new('Cube.034', me_cube_035)
ob_cube_035 = bpy.data.objects.new('Cube.035', me_cube_036)
ob_plane = bpy.data.objects.new('Plane', me_plane)
ob_plane_001 = bpy.data.objects.new('Plane.001', me_plane_001)
ob_cube_036 = bpy.data.objects.new('Cube.036', me_cube_037)
ob_cube_037 = bpy.data.objects.new('Cube.037', me_cube_038)
ob_cube_038 = bpy.data.objects.new('Cube.038', me_cube_039)
ob_cube_039 = bpy.data.objects.new('Cube.039', me_cube_040)
ob_cube_040 = bpy.data.objects.new('Cube.040', me_cube_041)
ob_cube_041 = bpy.data.objects.new('Cube.041', me_cube_042)
ob_plane_002 = bpy.data.objects.new('Plane.002', me_plane_002)

# ---- transforms, parenting, visibility, modifiers, constraints
ob_woodblock1_5m.location = (-10.85, -6.982, 1.037)
ob_woodblock1_5m.scale = (0.75, 0.1, 0.1)
ob_woodblock1m.location = (-10.85, -6.311, 1.037)
ob_woodblock1m.scale = (0.5, 0.1, 0.1)
ob_woodblock2_5m.location = (-10.85, -8.376, 1.037)
ob_woodblock2_5m.scale = (1.25, 0.1, 0.1)
ob_woodblock2m.location = (-10.85, -7.67, 1.037)
ob_woodblock2m.scale = (1.0, 0.1, 0.1)
ob_woodblock3m.location = (-10.85, -9.215, 1.037)
ob_woodblock3m.scale = (1.5, 0.1, 0.1)
ob_cube.location = (-1.841, -2.603, 1.195)
ob_cube_001.location = (0.6471, -2.943, 1.196)
ob_cube_002.location = (0.6447, -0.9478, 1.194)
ob_cube_003.location = (0.6447, 1.052, 1.191)
ob_cube_004.location = (0.6447, 3.048, 1.19)
ob_cube_005.location = (-0.8523, 1.394, 0.9023)
ob_cube_006.location = (-1.644, -0.7994, 1.015)
ob_cube_007.location = (-1.841, -2.603, 2.686)
ob_cube_008.location = (-1.351, 1.394, 2.692)
ob_cube_009.location = (0.6471, -2.943, 2.591)
ob_cube_010.location = (0.6447, -0.9478, 2.688)
ob_cube_011.location = (0.6447, 1.052, 2.687)
ob_cube_012.location = (0.6447, 3.048, 2.585)
ob_cube_013.location = (-1.344, -0.5994, 2.693)
ob_cube_014.location = (-1.841, -2.603, 4.485)
ob_cube_015.location = (0.6471, -2.764, 4.48)
ob_cube_016.location = (0.6471, -0.5869, 4.48)
ob_cube_017.location = (0.6471, 1.4, 4.48)
ob_cube_018.location = (1.884, 3.219, 4.48)
ob_cube_019.location = (2.815, 3.05, 4.48)
ob_cube_020.location = (2.817, 1.053, 4.48)
ob_cube_021.location = (2.817, -0.9312, 4.48)
ob_cube_022.location = (-1.839, -0.605, 4.48)
ob_cube_023.location = (-1.847, 1.4, 4.48)
ob_cube_024.location = (-1.841, -2.603, 7.329)
ob_cube_025.location = (0.6471, -2.764, 7.324)
ob_cube_026.location = (0.6471, -0.5869, 7.324)
ob_cube_027.location = (0.6471, 2.496, 7.324)
ob_cube_028.location = (1.884, 3.219, 7.157)
ob_cube_029.location = (2.475, 3.05, 6.635)
ob_cube_030.location = (2.475, 1.053, 6.635)
ob_cube_031.location = (2.475, -0.9312, 6.635)
ob_cube_032.location = (-2.181, -0.605, 7.324)
ob_cube_033.location = (-2.189, 1.4, 7.324)
ob_cube_034.location = (0.6333, -4.146, 4.776)
ob_cube_035.location = (0.5918, 4.764, 7.536)
ob_plane.location = (-3.656, 0.3567, 2.711)
ob_plane_001.location = (-3.087, -2.603, 3.074)
ob_cube_036.location = (-1.378, 0.9215, 9.876)
ob_cube_037.location = (-1.841, -1.46, 9.764)
ob_cube_038.location = (0.6471, -2.764, 9.994)
ob_cube_039.location = (0.6471, -0.5869, 9.994)
ob_cube_040.location = (0.6471, 2.496, 9.994)
ob_cube_041.location = (-1.37, -0.1269, 9.876)
ob_plane_002.location = (0.0, 0.0, 0.0)
ob_plane_002.scale = (6.987, 6.987, 6.987)

# ---- collection membership
col_woodenblocks.objects.link(ob_woodblock1_5m)
col_woodenblocks.objects.link(ob_woodblock1m)
col_woodenblocks.objects.link(ob_woodblock2_5m)
col_woodenblocks.objects.link(ob_woodblock2m)
col_woodenblocks.objects.link(ob_woodblock3m)
col_collection.objects.link(ob_cube)
col_collection.objects.link(ob_cube_001)
col_collection.objects.link(ob_cube_002)
col_collection.objects.link(ob_cube_003)
col_collection.objects.link(ob_cube_004)
col_collection.objects.link(ob_cube_005)
col_collection.objects.link(ob_cube_006)
col_collection.objects.link(ob_cube_007)
col_collection.objects.link(ob_cube_008)
col_collection.objects.link(ob_cube_009)
col_collection.objects.link(ob_cube_010)
col_collection.objects.link(ob_cube_011)
col_collection.objects.link(ob_cube_012)
col_collection.objects.link(ob_cube_013)
col_collection.objects.link(ob_cube_014)
col_collection.objects.link(ob_cube_015)
col_collection.objects.link(ob_cube_016)
col_collection.objects.link(ob_cube_017)
col_collection.objects.link(ob_cube_018)
col_collection.objects.link(ob_cube_019)
col_collection.objects.link(ob_cube_020)
col_collection.objects.link(ob_cube_021)
col_collection.objects.link(ob_cube_022)
col_collection.objects.link(ob_cube_023)
col_collection.objects.link(ob_cube_024)
col_collection.objects.link(ob_cube_025)
col_collection.objects.link(ob_cube_026)
col_collection.objects.link(ob_cube_027)
col_collection.objects.link(ob_cube_028)
col_collection.objects.link(ob_cube_029)
col_collection.objects.link(ob_cube_030)
col_collection.objects.link(ob_cube_031)
col_collection.objects.link(ob_cube_032)
col_collection.objects.link(ob_cube_033)
col_collection.objects.link(ob_cube_034)
col_collection.objects.link(ob_cube_035)
col_collection.objects.link(ob_plane)
col_collection.objects.link(ob_plane_001)
col_collection.objects.link(ob_cube_036)
col_collection.objects.link(ob_cube_037)
col_collection.objects.link(ob_cube_038)
col_collection.objects.link(ob_cube_039)
col_collection.objects.link(ob_cube_040)
col_collection.objects.link(ob_cube_041)
col_collection.objects.link(ob_plane_002)

# ---- scene / render settings (as saved in the file)
scene.frame_start = 1; scene.frame_end = 250; scene.frame_set(1)
scene.render.engine = 'BLENDER_EEVEE_NEXT'
scene.cycles.sampling_pattern = 'TABULATED_SOBOL'
scene.eevee.ray_tracing_options.trace_max_roughness = 0.2044
scene.eevee.use_raytracing = True
bpy.context.view_layer.update()

# ---- added for rendering (the .blend has no active camera): camera
cam_auto = bpy.data.cameras.new('AutoCamera')
cam_auto.lens = 50.0
cam_auto.sensor_width = 36.0
cam_auto.clip_end = 1000.0
ob_auto_camera = bpy.data.objects.new('AutoCamera', cam_auto)
scene.collection.objects.link(ob_auto_camera)
ob_auto_camera.location = (19.7029, -30.0072, 24.3666)
ob_auto_camera.rotation_euler = (1.09748, -7.21219e-08, 0.694738)
scene.camera = ob_auto_camera
bpy.context.view_layer.update()
